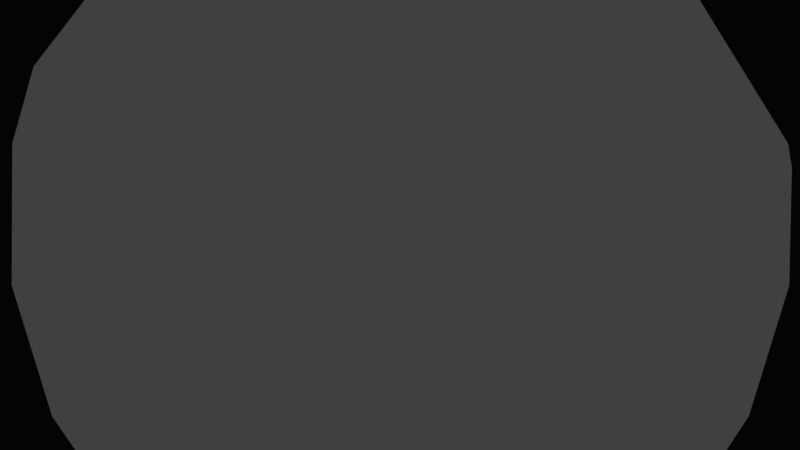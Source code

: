 # Source: skybox.blend  (saved by Blender 2.79.6; exported with 4.5.12 LTS)
import bpy
from mathutils import Matrix  # noqa: F401  (used for matrix-valued properties, if any)

bpy.ops.wm.read_factory_settings(use_empty=True)
scene = bpy.context.scene
scene.name = 'Scene'

# ---- collections
col_collection_1 = bpy.data.collections.new('Collection 1'); scene.collection.children.link(col_collection_1)

# ---- materials (node trees are filled in below, after node groups)
mat_lambert2sg = bpy.data.materials.new('lambert2SG')
mat_lambert2sg.alpha_threshold = 0.0
mat_lambert2sg.use_transparent_shadow = False
mat_lambert2sg.diffuse_color = (1.0, 1.0, 1.0, 1.0)
mat_lambert2sg.roughness = 0.5

# ---- material node trees

# ---- world
world_world = bpy.data.worlds.new('World'); scene.world = world_world
world_world.color = (0.05088, 0.05088, 0.05088)
world_world.use_sun_shadow = False
world_world.sun_shadow_jitter_overblur = 0.0

# ---- cameras
cam_camera = bpy.data.cameras.new('Camera')
cam_camera.clip_end = 100.0
cam_camera.lens = 35.0
cam_camera.sensor_width = 32.0
cam_camera.sensor_height = 18.0
cam_camera.ortho_scale = 7.314
cam_camera.dof.focus_distance = 0.0
cam_camera.dof.aperture_fstop = 128.0

# ---- lights
light_lamp = bpy.data.lights.new('Lamp', 'POINT')
light_lamp.transmission_factor = 0.0
light_lamp.cutoff_distance = 30.0
light_lamp.energy = 100.0
light_lamp.shadow_buffer_clip_start = 1.001
light_lamp.shadow_soft_size = 0.1
light_lamp.shadow_maximum_resolution = 0.006
light_lamp.use_absolute_resolution = True

# ---- meshes
me_spacesphere = bpy.data.meshes.new('spacesphere')
me_spacesphere.from_pydata([(14.88, -98.77, -4.834), (29.39, -95.11, -9.549), (25.0, -95.11, -18.16), (12.66, -98.77, -9.195), (18.16, -95.11, -25.0), (9.195, -98.77, -12.66), (9.549, -95.11, -29.39), (4.834, -98.77, -14.88), (0.0, -95.11, -30.9), (0.0, -98.77, -15.64), (-9.549, -95.11, -29.39), (-4.834, -98.77, -14.88), (-18.16, -95.11, -25.0), (-9.195, -98.77, -12.66), (-25.0, -95.11, -18.16), (-12.66, -98.77, -9.195), (-29.39, -95.11, -9.549), (-14.88, -98.77, -4.834), (-30.9, -95.11, 0.0), (-15.64, -98.77, 0.0), (-29.39, -95.11, 9.549), (-14.88, -98.77, 4.834), (-25.0, -95.11, 18.16), (-12.66, -98.77, 9.195), (-18.16, -95.11, 25.0), (-9.195, -98.77, 12.66), (-9.549, -95.11, 29.39), (-4.834, -98.77, 14.88), (-1e-06, -95.11, 30.9), (0.0, -98.77, 15.64), (9.549, -95.11, 29.39), (4.834, -98.77, 14.88), (18.16, -95.11, 25.0), (9.195, -98.77, 12.66), (25.0, -95.11, 18.16), (12.66, -98.77, 9.195), (29.39, -95.11, 9.549), (14.88, -98.77, 4.834), (30.9, -95.11, 0.0), (15.64, -98.77, 0.0), (43.18, -89.1, -14.03), (36.73, -89.1, -26.68), (26.68, -89.1, -36.73), (14.03, -89.1, -43.18), (0.0, -89.1, -45.4), (-14.03, -89.1, -43.18), (-26.68, -89.1, -36.73), (-36.73, -89.1, -26.68), (-43.18, -89.1, -14.03), (-45.4, -89.1, 0.0), (-43.18, -89.1, 14.03), (-36.73, -89.1, 26.68), (-26.68, -89.1, 36.73), (-14.03, -89.1, 43.18), (-1e-06, -89.1, 45.4), (14.03, -89.1, 43.18), (26.68, -89.1, 36.73), (36.73, -89.1, 26.68), (43.18, -89.1, 14.03), (45.4, -89.1, 0.0), (55.9, -80.9, -18.16), (47.55, -80.9, -34.55), (34.55, -80.9, -47.55), (18.16, -80.9, -55.9), (0.0, -80.9, -58.78), (-18.16, -80.9, -55.9), (-34.55, -80.9, -47.55), (-47.55, -80.9, -34.55), (-55.9, -80.9, -18.16), (-58.78, -80.9, 0.0), (-55.9, -80.9, 18.16), (-47.55, -80.9, 34.55), (-34.55, -80.9, 47.55), (-18.16, -80.9, 55.9), (-2e-06, -80.9, 58.78), (18.16, -80.9, 55.9), (34.55, -80.9, 47.55), (47.55, -80.9, 34.55), (55.9, -80.9, 18.16), (58.78, -80.9, 0.0), (67.25, -70.71, -21.85), (57.21, -70.71, -41.56), (41.56, -70.71, -57.21), (21.85, -70.71, -67.25), (0.0, -70.71, -70.71), (-21.85, -70.71, -67.25), (-41.56, -70.71, -57.21), (-57.21, -70.71, -41.56), (-67.25, -70.71, -21.85), (-70.71, -70.71, 0.0), (-67.25, -70.71, 21.85), (-57.21, -70.71, 41.56), (-41.56, -70.71, 57.21), (-21.85, -70.71, 67.25), (-2e-06, -70.71, 70.71), (21.85, -70.71, 67.25), (41.56, -70.71, 57.21), (57.21, -70.71, 41.56), (67.25, -70.71, 21.85), (70.71, -70.71, 0.0), (76.94, -58.78, -25.0), (65.45, -58.78, -47.55), (47.55, -58.78, -65.45), (25.0, -58.78, -76.94), (0.0, -58.78, -80.9), (-25.0, -58.78, -76.94), (-47.55, -58.78, -65.45), (-65.45, -58.78, -47.55), (-76.94, -58.78, -25.0), (-80.9, -58.78, 0.0), (-76.94, -58.78, 25.0), (-65.45, -58.78, 47.55), (-47.55, -58.78, 65.45), (-25.0, -58.78, 76.94), (-2e-06, -58.78, 80.9), (25.0, -58.78, 76.94), (47.55, -58.78, 65.45), (65.45, -58.78, 47.55), (76.94, -58.78, 25.0), (80.9, -58.78, 0.0), (84.74, -45.4, -27.53), (72.08, -45.4, -52.37), (52.37, -45.4, -72.08), (27.53, -45.4, -84.74), (0.0, -45.4, -89.1), (-27.53, -45.4, -84.74), (-52.37, -45.4, -72.08), (-72.08, -45.4, -52.37), (-84.74, -45.4, -27.53), (-89.1, -45.4, 0.0), (-84.74, -45.4, 27.53), (-72.08, -45.4, 52.37), (-52.37, -45.4, 72.08), (-27.53, -45.4, 84.74), (-3e-06, -45.4, 89.1), (27.53, -45.4, 84.74), (52.37, -45.4, 72.08), (72.08, -45.4, 52.37), (84.74, -45.4, 27.53), (89.1, -45.4, 0.0), (90.45, -30.9, -29.39), (76.94, -30.9, -55.9), (55.9, -30.9, -76.94), (29.39, -30.9, -90.45), (0.0, -30.9, -95.11), (-29.39, -30.9, -90.45), (-55.9, -30.9, -76.94), (-76.94, -30.9, -55.9), (-90.45, -30.9, -29.39), (-95.11, -30.9, 0.0), (-90.45, -30.9, 29.39), (-76.94, -30.9, 55.9), (-55.9, -30.9, 76.94), (-29.39, -30.9, 90.45), (-3e-06, -30.9, 95.11), (29.39, -30.9, 90.45), (55.9, -30.9, 76.94), (76.94, -30.9, 55.9), (90.45, -30.9, 29.39), (95.11, -30.9, 0.0), (93.93, -15.64, -30.52), (79.91, -15.64, -58.05), (58.05, -15.64, -79.91), (30.52, -15.64, -93.93), (0.0, -15.64, -98.77), (-30.52, -15.64, -93.93), (-58.05, -15.64, -79.91), (-79.91, -15.64, -58.05), (-93.93, -15.64, -30.52), (-98.77, -15.64, 0.0), (-93.93, -15.64, 30.52), (-79.91, -15.64, 58.05), (-58.05, -15.64, 79.91), (-30.52, -15.64, 93.93), (-3e-06, -15.64, 98.77), (30.52, -15.64, 93.93), (58.05, -15.64, 79.91), (79.91, -15.64, 58.05), (93.93, -15.64, 30.52), (98.77, -15.64, 0.0), (95.11, 0.0, -30.9), (80.9, 0.0, -58.78), (58.78, 0.0, -80.9), (30.9, 0.0, -95.11), (0.0, 0.0, -100.0), (-30.9, 0.0, -95.11), (-58.78, 0.0, -80.9), (-80.9, 0.0, -58.78), (-95.11, 0.0, -30.9), (-100.0, 0.0, 0.0), (-95.11, 0.0, 30.9), (-80.9, 0.0, 58.78), (-58.78, 0.0, 80.9), (-30.9, 0.0, 95.11), (-3e-06, 0.0, 100.0), (30.9, 0.0, 95.11), (58.78, 0.0, 80.9), (80.9, 0.0, 58.78), (95.11, 0.0, 30.9), (100.0, 0.0, 0.0), (93.93, 15.64, -30.52), (79.91, 15.64, -58.05), (58.05, 15.64, -79.91), (30.52, 15.64, -93.93), (0.0, 15.64, -98.77), (-30.52, 15.64, -93.93), (-58.05, 15.64, -79.91), (-79.91, 15.64, -58.05), (-93.93, 15.64, -30.52), (-98.77, 15.64, 0.0), (-93.93, 15.64, 30.52), (-79.91, 15.64, 58.05), (-58.05, 15.64, 79.91), (-30.52, 15.64, 93.93), (-3e-06, 15.64, 98.77), (30.52, 15.64, 93.93), (58.05, 15.64, 79.91), (79.91, 15.64, 58.05), (93.93, 15.64, 30.52), (98.77, 15.64, 0.0), (90.45, 30.9, -29.39), (76.94, 30.9, -55.9), (55.9, 30.9, -76.94), (29.39, 30.9, -90.45), (0.0, 30.9, -95.11), (-29.39, 30.9, -90.45), (-55.9, 30.9, -76.94), (-76.94, 30.9, -55.9), (-90.45, 30.9, -29.39), (-95.11, 30.9, 0.0), (-90.45, 30.9, 29.39), (-76.94, 30.9, 55.9), (-55.9, 30.9, 76.94), (-29.39, 30.9, 90.45), (-3e-06, 30.9, 95.11), (29.39, 30.9, 90.45), (55.9, 30.9, 76.94), (76.94, 30.9, 55.9), (90.45, 30.9, 29.39), (95.11, 30.9, 0.0), (84.74, 45.4, -27.53), (72.08, 45.4, -52.37), (52.37, 45.4, -72.08), (27.53, 45.4, -84.74), (0.0, 45.4, -89.1), (-27.53, 45.4, -84.74), (-52.37, 45.4, -72.08), (-72.08, 45.4, -52.37), (-84.74, 45.4, -27.53), (-89.1, 45.4, 0.0), (-84.74, 45.4, 27.53), (-72.08, 45.4, 52.37), (-52.37, 45.4, 72.08), (-27.53, 45.4, 84.74), (-3e-06, 45.4, 89.1), (27.53, 45.4, 84.74), (52.37, 45.4, 72.08), (72.08, 45.4, 52.37), (84.74, 45.4, 27.53), (89.1, 45.4, 0.0), (76.94, 58.78, -25.0), (65.45, 58.78, -47.55), (47.55, 58.78, -65.45), (25.0, 58.78, -76.94), (0.0, 58.78, -80.9), (-25.0, 58.78, -76.94), (-47.55, 58.78, -65.45), (-65.45, 58.78, -47.55), (-76.94, 58.78, -25.0), (-80.9, 58.78, 0.0), (-76.94, 58.78, 25.0), (-65.45, 58.78, 47.55), (-47.55, 58.78, 65.45), (-25.0, 58.78, 76.94), (-2e-06, 58.78, 80.9), (25.0, 58.78, 76.94), (47.55, 58.78, 65.45), (65.45, 58.78, 47.55), (76.94, 58.78, 25.0), (80.9, 58.78, 0.0), (67.25, 70.71, -21.85), (57.21, 70.71, -41.56), (41.56, 70.71, -57.21), (21.85, 70.71, -67.25), (0.0, 70.71, -70.71), (-21.85, 70.71, -67.25), (-41.56, 70.71, -57.21), (-57.21, 70.71, -41.56), (-67.25, 70.71, -21.85), (-70.71, 70.71, 0.0), (-67.25, 70.71, 21.85), (-57.21, 70.71, 41.56), (-41.56, 70.71, 57.21), (-21.85, 70.71, 67.25), (-2e-06, 70.71, 70.71), (21.85, 70.71, 67.25), (41.56, 70.71, 57.21), (57.21, 70.71, 41.56), (67.25, 70.71, 21.85), (70.71, 70.71, 0.0), (55.9, 80.9, -18.16), (47.55, 80.9, -34.55), (34.55, 80.9, -47.55), (18.16, 80.9, -55.9), (0.0, 80.9, -58.78), (-18.16, 80.9, -55.9), (-34.55, 80.9, -47.55), (-47.55, 80.9, -34.55), (-55.9, 80.9, -18.16), (-58.78, 80.9, 0.0), (-55.9, 80.9, 18.16), (-47.55, 80.9, 34.55), (-34.55, 80.9, 47.55), (-18.16, 80.9, 55.9), (-2e-06, 80.9, 58.78), (18.16, 80.9, 55.9), (34.55, 80.9, 47.55), (47.55, 80.9, 34.55), (55.9, 80.9, 18.16), (58.78, 80.9, 0.0), (43.18, 89.1, -14.03), (36.73, 89.1, -26.68), (26.68, 89.1, -36.73), (14.03, 89.1, -43.18), (0.0, 89.1, -45.4), (-14.03, 89.1, -43.18), (-26.68, 89.1, -36.73), (-36.73, 89.1, -26.68), (-43.18, 89.1, -14.03), (-45.4, 89.1, 0.0), (-43.18, 89.1, 14.03), (-36.73, 89.1, 26.68), (-26.68, 89.1, 36.73), (-14.03, 89.1, 43.18), (-1e-06, 89.1, 45.4), (14.03, 89.1, 43.18), (26.68, 89.1, 36.73), (36.73, 89.1, 26.68), (43.18, 89.1, 14.03), (45.4, 89.1, 0.0), (29.39, 95.11, -9.549), (25.0, 95.11, -18.16), (18.16, 95.11, -25.0), (9.549, 95.11, -29.39), (0.0, 95.11, -30.9), (-9.549, 95.11, -29.39), (-18.16, 95.11, -25.0), (-25.0, 95.11, -18.16), (-29.39, 95.11, -9.549), (-30.9, 95.11, 0.0), (-29.39, 95.11, 9.549), (-25.0, 95.11, 18.16), (-18.16, 95.11, 25.0), (-9.549, 95.11, 29.39), (-1e-06, 95.11, 30.9), (9.549, 95.11, 29.39), (18.16, 95.11, 25.0), (25.0, 95.11, 18.16), (29.39, 95.11, 9.549), (30.9, 95.11, 0.0), (14.88, 98.77, -4.834), (12.66, 98.77, -9.195), (9.195, 98.77, -12.66), (4.834, 98.77, -14.88), (0.0, 98.77, -15.64), (-4.834, 98.77, -14.88), (-9.195, 98.77, -12.66), (-12.66, 98.77, -9.195), (-14.88, 98.77, -4.834), (-15.64, 98.77, 0.0), (-14.88, 98.77, 4.834), (-12.66, 98.77, 9.195), (-9.195, 98.77, 12.66), (-4.834, 98.77, 14.88), (0.0, 98.77, 15.64), (4.834, 98.77, 14.88), (9.195, 98.77, 12.66), (12.66, 98.77, 9.195), (14.88, 98.77, 4.834), (15.64, 98.77, 0.0), (0.0, -100.0, 0.0), (0.0, 100.0, 0.0)], [], [(0, 1, 2, 3), (3, 2, 4, 5), (5, 4, 6, 7), (7, 6, 8, 9), (9, 8, 10, 11), (11, 10, 12, 13), (13, 12, 14, 15), (15, 14, 16, 17), (17, 16, 18, 19), (19, 18, 20, 21), (21, 20, 22, 23), (23, 22, 24, 25), (25, 24, 26, 27), (27, 26, 28, 29), (29, 28, 30, 31), (31, 30, 32, 33), (33, 32, 34, 35), (35, 34, 36, 37), (37, 36, 38, 39), (39, 38, 1, 0), (1, 40, 41, 2), (2, 41, 42, 4), (4, 42, 43, 6), (6, 43, 44, 8), (8, 44, 45, 10), (10, 45, 46, 12), (12, 46, 47, 14), (14, 47, 48, 16), (16, 48, 49, 18), (18, 49, 50, 20), (20, 50, 51, 22), (22, 51, 52, 24), (24, 52, 53, 26), (26, 53, 54, 28), (28, 54, 55, 30), (30, 55, 56, 32), (32, 56, 57, 34), (34, 57, 58, 36), (36, 58, 59, 38), (38, 59, 40, 1), (40, 60, 61, 41), (41, 61, 62, 42), (42, 62, 63, 43), (43, 63, 64, 44), (44, 64, 65, 45), (45, 65, 66, 46), (46, 66, 67, 47), (47, 67, 68, 48), (48, 68, 69, 49), (49, 69, 70, 50), (50, 70, 71, 51), (51, 71, 72, 52), (52, 72, 73, 53), (53, 73, 74, 54), (54, 74, 75, 55), (55, 75, 76, 56), (56, 76, 77, 57), (57, 77, 78, 58), (58, 78, 79, 59), (59, 79, 60, 40), (60, 80, 81, 61), (61, 81, 82, 62), (62, 82, 83, 63), (63, 83, 84, 64), (64, 84, 85, 65), (65, 85, 86, 66), (66, 86, 87, 67), (67, 87, 88, 68), (68, 88, 89, 69), (69, 89, 90, 70), (70, 90, 91, 71), (71, 91, 92, 72), (72, 92, 93, 73), (73, 93, 94, 74), (74, 94, 95, 75), (75, 95, 96, 76), (76, 96, 97, 77), (77, 97, 98, 78), (78, 98, 99, 79), (79, 99, 80, 60), (80, 100, 101, 81), (81, 101, 102, 82), (82, 102, 103, 83), (83, 103, 104, 84), (84, 104, 105, 85), (85, 105, 106, 86), (86, 106, 107, 87), (87, 107, 108, 88), (88, 108, 109, 89), (89, 109, 110, 90), (90, 110, 111, 91), (91, 111, 112, 92), (92, 112, 113, 93), (93, 113, 114, 94), (94, 114, 115, 95), (95, 115, 116, 96), (96, 116, 117, 97), (97, 117, 118, 98), (98, 118, 119, 99), (99, 119, 100, 80), (100, 120, 121, 101), (101, 121, 122, 102), (102, 122, 123, 103), (103, 123, 124, 104), (104, 124, 125, 105), (105, 125, 126, 106), (106, 126, 127, 107), (107, 127, 128, 108), (108, 128, 129, 109), (109, 129, 130, 110), (110, 130, 131, 111), (111, 131, 132, 112), (112, 132, 133, 113), (113, 133, 134, 114), (114, 134, 135, 115), (115, 135, 136, 116), (116, 136, 137, 117), (117, 137, 138, 118), (118, 138, 139, 119), (119, 139, 120, 100), (120, 140, 141, 121), (121, 141, 142, 122), (122, 142, 143, 123), (123, 143, 144, 124), (124, 144, 145, 125), (125, 145, 146, 126), (126, 146, 147, 127), (127, 147, 148, 128), (128, 148, 149, 129), (129, 149, 150, 130), (130, 150, 151, 131), (131, 151, 152, 132), (132, 152, 153, 133), (133, 153, 154, 134), (134, 154, 155, 135), (135, 155, 156, 136), (136, 156, 157, 137), (137, 157, 158, 138), (138, 158, 159, 139), (139, 159, 140, 120), (140, 160, 161, 141), (141, 161, 162, 142), (142, 162, 163, 143), (143, 163, 164, 144), (144, 164, 165, 145), (145, 165, 166, 146), (146, 166, 167, 147), (147, 167, 168, 148), (148, 168, 169, 149), (149, 169, 170, 150), (150, 170, 171, 151), (151, 171, 172, 152), (152, 172, 173, 153), (153, 173, 174, 154), (154, 174, 175, 155), (155, 175, 176, 156), (156, 176, 177, 157), (157, 177, 178, 158), (158, 178, 179, 159), (159, 179, 160, 140), (160, 180, 181, 161), (161, 181, 182, 162), (162, 182, 183, 163), (163, 183, 184, 164), (164, 184, 185, 165), (165, 185, 186, 166), (166, 186, 187, 167), (167, 187, 188, 168), (168, 188, 189, 169), (169, 189, 190, 170), (170, 190, 191, 171), (171, 191, 192, 172), (172, 192, 193, 173), (173, 193, 194, 174), (174, 194, 195, 175), (175, 195, 196, 176), (176, 196, 197, 177), (177, 197, 198, 178), (178, 198, 199, 179), (179, 199, 180, 160), (180, 200, 201, 181), (181, 201, 202, 182), (182, 202, 203, 183), (183, 203, 204, 184), (184, 204, 205, 185), (185, 205, 206, 186), (186, 206, 207, 187), (187, 207, 208, 188), (188, 208, 209, 189), (189, 209, 210, 190), (190, 210, 211, 191), (191, 211, 212, 192), (192, 212, 213, 193), (193, 213, 214, 194), (194, 214, 215, 195), (195, 215, 216, 196), (196, 216, 217, 197), (197, 217, 218, 198), (198, 218, 219, 199), (199, 219, 200, 180), (200, 220, 221, 201), (201, 221, 222, 202), (202, 222, 223, 203), (203, 223, 224, 204), (204, 224, 225, 205), (205, 225, 226, 206), (206, 226, 227, 207), (207, 227, 228, 208), (208, 228, 229, 209), (209, 229, 230, 210), (210, 230, 231, 211), (211, 231, 232, 212), (212, 232, 233, 213), (213, 233, 234, 214), (214, 234, 235, 215), (215, 235, 236, 216), (216, 236, 237, 217), (217, 237, 238, 218), (218, 238, 239, 219), (219, 239, 220, 200), (220, 240, 241, 221), (221, 241, 242, 222), (222, 242, 243, 223), (223, 243, 244, 224), (224, 244, 245, 225), (225, 245, 246, 226), (226, 246, 247, 227), (227, 247, 248, 228), (228, 248, 249, 229), (229, 249, 250, 230), (230, 250, 251, 231), (231, 251, 252, 232), (232, 252, 253, 233), (233, 253, 254, 234), (234, 254, 255, 235), (235, 255, 256, 236), (236, 256, 257, 237), (237, 257, 258, 238), (238, 258, 259, 239), (239, 259, 240, 220), (240, 260, 261, 241), (241, 261, 262, 242), (242, 262, 263, 243), (243, 263, 264, 244), (244, 264, 265, 245), (245, 265, 266, 246), (246, 266, 267, 247), (247, 267, 268, 248), (248, 268, 269, 249), (249, 269, 270, 250), (250, 270, 271, 251), (251, 271, 272, 252), (252, 272, 273, 253), (253, 273, 274, 254), (254, 274, 275, 255), (255, 275, 276, 256), (256, 276, 277, 257), (257, 277, 278, 258), (258, 278, 279, 259), (259, 279, 260, 240), (260, 280, 281, 261), (261, 281, 282, 262), (262, 282, 283, 263), (263, 283, 284, 264), (264, 284, 285, 265), (265, 285, 286, 266), (266, 286, 287, 267), (267, 287, 288, 268), (268, 288, 289, 269), (269, 289, 290, 270), (270, 290, 291, 271), (271, 291, 292, 272), (272, 292, 293, 273), (273, 293, 294, 274), (274, 294, 295, 275), (275, 295, 296, 276), (276, 296, 297, 277), (277, 297, 298, 278), (278, 298, 299, 279), (279, 299, 280, 260), (280, 300, 301, 281), (281, 301, 302, 282), (282, 302, 303, 283), (283, 303, 304, 284), (284, 304, 305, 285), (285, 305, 306, 286), (286, 306, 307, 287), (287, 307, 308, 288), (288, 308, 309, 289), (289, 309, 310, 290), (290, 310, 311, 291), (291, 311, 312, 292), (292, 312, 313, 293), (293, 313, 314, 294), (294, 314, 315, 295), (295, 315, 316, 296), (296, 316, 317, 297), (297, 317, 318, 298), (298, 318, 319, 299), (299, 319, 300, 280), (300, 320, 321, 301), (301, 321, 322, 302), (302, 322, 323, 303), (303, 323, 324, 304), (304, 324, 325, 305), (305, 325, 326, 306), (306, 326, 327, 307), (307, 327, 328, 308), (308, 328, 329, 309), (309, 329, 330, 310), (310, 330, 331, 311), (311, 331, 332, 312), (312, 332, 333, 313), (313, 333, 334, 314), (314, 334, 335, 315), (315, 335, 336, 316), (316, 336, 337, 317), (317, 337, 338, 318), (318, 338, 339, 319), (319, 339, 320, 300), (320, 340, 341, 321), (321, 341, 342, 322), (322, 342, 343, 323), (323, 343, 344, 324), (324, 344, 345, 325), (325, 345, 346, 326), (326, 346, 347, 327), (327, 347, 348, 328), (328, 348, 349, 329), (329, 349, 350, 330), (330, 350, 351, 331), (331, 351, 352, 332), (332, 352, 353, 333), (333, 353, 354, 334), (334, 354, 355, 335), (335, 355, 356, 336), (336, 356, 357, 337), (337, 357, 358, 338), (338, 358, 359, 339), (339, 359, 340, 320), (340, 360, 361, 341), (341, 361, 362, 342), (342, 362, 363, 343), (343, 363, 364, 344), (344, 364, 365, 345), (345, 365, 366, 346), (346, 366, 367, 347), (347, 367, 368, 348), (348, 368, 369, 349), (349, 369, 370, 350), (350, 370, 371, 351), (351, 371, 372, 352), (352, 372, 373, 353), (353, 373, 374, 354), (354, 374, 375, 355), (355, 375, 376, 356), (356, 376, 377, 357), (357, 377, 378, 358), (358, 378, 379, 359), (359, 379, 360, 340), (3, 380, 0), (5, 380, 3), (7, 380, 5), (9, 380, 7), (11, 380, 9), (13, 380, 11), (15, 380, 13), (17, 380, 15), (19, 380, 17), (21, 380, 19), (23, 380, 21), (25, 380, 23), (27, 380, 25), (29, 380, 27), (31, 380, 29), (33, 380, 31), (35, 380, 33), (37, 380, 35), (39, 380, 37), (0, 380, 39), (360, 381, 361), (361, 381, 362), (362, 381, 363), (363, 381, 364), (364, 381, 365), (365, 381, 366), (366, 381, 367), (367, 381, 368), (368, 381, 369), (369, 381, 370), (370, 381, 371), (371, 381, 372), (372, 381, 373), (373, 381, 374), (374, 381, 375), (375, 381, 376), (376, 381, 377), (377, 381, 378), (378, 381, 379), (379, 381, 360)])
me_spacesphere.polygons.foreach_set('use_smooth', [True] * 400)
_uv = me_spacesphere.uv_layers.new(name='UVMap')
_uv.uv.foreach_set('vector', [0.0, 0.05, 0.0, 0.1, 0.05, 0.1, 0.05, 0.05, 0.05, 0.05, 0.05, 0.1, 0.1, 0.1, 0.1, 0.05, 0.1, 0.05, 0.1, 0.1, 0.15, 0.1, 0.15, 0.05, 0.15, 0.05, 0.15, 0.1, 0.2, 0.1, 0.2, 0.05, 0.2, 0.05, 0.2, 0.1, 0.25, 0.1, 0.25, 0.05, 0.25, 0.05, 0.25, 0.1, 0.3, 0.1, 0.3, 0.05, 0.3, 0.05, 0.3, 0.1, 0.35, 0.1, 0.35, 0.05, 0.35, 0.05, 0.35, 0.1, 0.4, 0.1, 0.4, 0.05, 0.4, 0.05, 0.4, 0.1, 0.45, 0.1, 0.45, 0.05, 0.45, 0.05, 0.45, 0.1, 0.5, 0.1, 0.5, 0.05, 0.5, 0.05, 0.5, 0.1, 0.55, 0.1, 0.55, 0.05, 0.55, 0.05, 0.55, 0.1, 0.6, 0.1, 0.6, 0.05, 0.6, 0.05, 0.6, 0.1, 0.65, 0.1, 0.65, 0.05, 0.65, 0.05, 0.65, 0.1, 0.7, 0.1, 0.7, 0.05, 0.7, 0.05, 0.7, 0.1, 0.75, 0.1, 0.75, 0.05, 0.75, 0.05, 0.75, 0.1, 0.8, 0.1, 0.8, 0.05, 0.8, 0.05, 0.8, 0.1, 0.85, 0.1, 0.85, 0.05, 0.85, 0.05, 0.85, 0.1, 0.9, 0.1, 0.9, 0.05, 0.9, 0.05, 0.9, 0.1, 0.95, 0.1, 0.95, 0.05, 0.95, 0.05, 0.95, 0.1, 1.0, 0.1, 1.0, 0.05, 0.0, 0.1, 0.0, 0.15, 0.05, 0.15, 0.05, 0.1, 0.05, 0.1, 0.05, 0.15, 0.1, 0.15, 0.1, 0.1, 0.1, 0.1, 0.1, 0.15, 0.15, 0.15, 0.15, 0.1, 0.15, 0.1, 0.15, 0.15, 0.2, 0.15, 0.2, 0.1, 0.2, 0.1, 0.2, 0.15, 0.25, 0.15, 0.25, 0.1, 0.25, 0.1, 0.25, 0.15, 0.3, 0.15, 0.3, 0.1, 0.3, 0.1, 0.3, 0.15, 0.35, 0.15, 0.35, 0.1, 0.35, 0.1, 0.35, 0.15, 0.4, 0.15, 0.4, 0.1, 0.4, 0.1, 0.4, 0.15, 0.45, 0.15, 0.45, 0.1, 0.45, 0.1, 0.45, 0.15, 0.5, 0.15, 0.5, 0.1, 0.5, 0.1, 0.5, 0.15, 0.55, 0.15, 0.55, 0.1, 0.55, 0.1, 0.55, 0.15, 0.6, 0.15, 0.6, 0.1, 0.6, 0.1, 0.6, 0.15, 0.65, 0.15, 0.65, 0.1, 0.65, 0.1, 0.65, 0.15, 0.7, 0.15, 0.7, 0.1, 0.7, 0.1, 0.7, 0.15, 0.75, 0.15, 0.75, 0.1, 0.75, 0.1, 0.75, 0.15, 0.8, 0.15, 0.8, 0.1, 0.8, 0.1, 0.8, 0.15, 0.85, 0.15, 0.85, 0.1, 0.85, 0.1, 0.85, 0.15, 0.9, 0.15, 0.9, 0.1, 0.9, 0.1, 0.9, 0.15, 0.95, 0.15, 0.95, 0.1, 0.95, 0.1, 0.95, 0.15, 1.0, 0.15, 1.0, 0.1, 0.0, 0.15, 0.0, 0.2, 0.05, 0.2, 0.05, 0.15, 0.05, 0.15, 0.05, 0.2, 0.1, 0.2, 0.1, 0.15, 0.1, 0.15, 0.1, 0.2, 0.15, 0.2, 0.15, 0.15, 0.15, 0.15, 0.15, 0.2, 0.2, 0.2, 0.2, 0.15, 0.2, 0.15, 0.2, 0.2, 0.25, 0.2, 0.25, 0.15, 0.25, 0.15, 0.25, 0.2, 0.3, 0.2, 0.3, 0.15, 0.3, 0.15, 0.3, 0.2, 0.35, 0.2, 0.35, 0.15, 0.35, 0.15, 0.35, 0.2, 0.4, 0.2, 0.4, 0.15, 0.4, 0.15, 0.4, 0.2, 0.45, 0.2, 0.45, 0.15, 0.45, 0.15, 0.45, 0.2, 0.5, 0.2, 0.5, 0.15, 0.5, 0.15, 0.5, 0.2, 0.55, 0.2, 0.55, 0.15, 0.55, 0.15, 0.55, 0.2, 0.6, 0.2, 0.6, 0.15, 0.6, 0.15, 0.6, 0.2, 0.65, 0.2, 0.65, 0.15, 0.65, 0.15, 0.65, 0.2, 0.7, 0.2, 0.7, 0.15, 0.7, 0.15, 0.7, 0.2, 0.75, 0.2, 0.75, 0.15, 0.75, 0.15, 0.75, 0.2, 0.8, 0.2, 0.8, 0.15, 0.8, 0.15, 0.8, 0.2, 0.85, 0.2, 0.85, 0.15, 0.85, 0.15, 0.85, 0.2, 0.9, 0.2, 0.9, 0.15, 0.9, 0.15, 0.9, 0.2, 0.95, 0.2, 0.95, 0.15, 0.95, 0.15, 0.95, 0.2, 1.0, 0.2, 1.0, 0.15, 0.0, 0.2, 0.0, 0.25, 0.05, 0.25, 0.05, 0.2, 0.05, 0.2, 0.05, 0.25, 0.1, 0.25, 0.1, 0.2, 0.1, 0.2, 0.1, 0.25, 0.15, 0.25, 0.15, 0.2, 0.15, 0.2, 0.15, 0.25, 0.2, 0.25, 0.2, 0.2, 0.2, 0.2, 0.2, 0.25, 0.25, 0.25, 0.25, 0.2, 0.25, 0.2, 0.25, 0.25, 0.3, 0.25, 0.3, 0.2, 0.3, 0.2, 0.3, 0.25, 0.35, 0.25, 0.35, 0.2, 0.35, 0.2, 0.35, 0.25, 0.4, 0.25, 0.4, 0.2, 0.4, 0.2, 0.4, 0.25, 0.45, 0.25, 0.45, 0.2, 0.45, 0.2, 0.45, 0.25, 0.5, 0.25, 0.5, 0.2, 0.5, 0.2, 0.5, 0.25, 0.55, 0.25, 0.55, 0.2, 0.55, 0.2, 0.55, 0.25, 0.6, 0.25, 0.6, 0.2, 0.6, 0.2, 0.6, 0.25, 0.65, 0.25, 0.65, 0.2, 0.65, 0.2, 0.65, 0.25, 0.7, 0.25, 0.7, 0.2, 0.7, 0.2, 0.7, 0.25, 0.75, 0.25, 0.75, 0.2, 0.75, 0.2, 0.75, 0.25, 0.8, 0.25, 0.8, 0.2, 0.8, 0.2, 0.8, 0.25, 0.85, 0.25, 0.85, 0.2, 0.85, 0.2, 0.85, 0.25, 0.9, 0.25, 0.9, 0.2, 0.9, 0.2, 0.9, 0.25, 0.95, 0.25, 0.95, 0.2, 0.95, 0.2, 0.95, 0.25, 1.0, 0.25, 1.0, 0.2, 0.0, 0.25, 0.0, 0.3, 0.05, 0.3, 0.05, 0.25, 0.05, 0.25, 0.05, 0.3, 0.1, 0.3, 0.1, 0.25, 0.1, 0.25, 0.1, 0.3, 0.15, 0.3, 0.15, 0.25, 0.15, 0.25, 0.15, 0.3, 0.2, 0.3, 0.2, 0.25, 0.2, 0.25, 0.2, 0.3, 0.25, 0.3, 0.25, 0.25, 0.25, 0.25, 0.25, 0.3, 0.3, 0.3, 0.3, 0.25, 0.3, 0.25, 0.3, 0.3, 0.35, 0.3, 0.35, 0.25, 0.35, 0.25, 0.35, 0.3, 0.4, 0.3, 0.4, 0.25, 0.4, 0.25, 0.4, 0.3, 0.45, 0.3, 0.45, 0.25, 0.45, 0.25, 0.45, 0.3, 0.5, 0.3, 0.5, 0.25, 0.5, 0.25, 0.5, 0.3, 0.55, 0.3, 0.55, 0.25, 0.55, 0.25, 0.55, 0.3, 0.6, 0.3, 0.6, 0.25, 0.6, 0.25, 0.6, 0.3, 0.65, 0.3, 0.65, 0.25, 0.65, 0.25, 0.65, 0.3, 0.7, 0.3, 0.7, 0.25, 0.7, 0.25, 0.7, 0.3, 0.75, 0.3, 0.75, 0.25, 0.75, 0.25, 0.75, 0.3, 0.8, 0.3, 0.8, 0.25, 0.8, 0.25, 0.8, 0.3, 0.85, 0.3, 0.85, 0.25, 0.85, 0.25, 0.85, 0.3, 0.9, 0.3, 0.9, 0.25, 0.9, 0.25, 0.9, 0.3, 0.95, 0.3, 0.95, 0.25, 0.95, 0.25, 0.95, 0.3, 1.0, 0.3, 1.0, 0.25, 0.0, 0.3, 0.0, 0.35, 0.05, 0.35, 0.05, 0.3, 0.05, 0.3, 0.05, 0.35, 0.1, 0.35, 0.1, 0.3, 0.1, 0.3, 0.1, 0.35, 0.15, 0.35, 0.15, 0.3, 0.15, 0.3, 0.15, 0.35, 0.2, 0.35, 0.2, 0.3, 0.2, 0.3, 0.2, 0.35, 0.25, 0.35, 0.25, 0.3, 0.25, 0.3, 0.25, 0.35, 0.3, 0.35, 0.3, 0.3, 0.3, 0.3, 0.3, 0.35, 0.35, 0.35, 0.35, 0.3, 0.35, 0.3, 0.35, 0.35, 0.4, 0.35, 0.4, 0.3, 0.4, 0.3, 0.4, 0.35, 0.45, 0.35, 0.45, 0.3, 0.45, 0.3, 0.45, 0.35, 0.5, 0.35, 0.5, 0.3, 0.5, 0.3, 0.5, 0.35, 0.55, 0.35, 0.55, 0.3, 0.55, 0.3, 0.55, 0.35, 0.6, 0.35, 0.6, 0.3, 0.6, 0.3, 0.6, 0.35, 0.65, 0.35, 0.65, 0.3, 0.65, 0.3, 0.65, 0.35, 0.7, 0.35, 0.7, 0.3, 0.7, 0.3, 0.7, 0.35, 0.75, 0.35, 0.75, 0.3, 0.75, 0.3, 0.75, 0.35, 0.8, 0.35, 0.8, 0.3, 0.8, 0.3, 0.8, 0.35, 0.85, 0.35, 0.85, 0.3, 0.85, 0.3, 0.85, 0.35, 0.9, 0.35, 0.9, 0.3, 0.9, 0.3, 0.9, 0.35, 0.95, 0.35, 0.95, 0.3, 0.95, 0.3, 0.95, 0.35, 1.0, 0.35, 1.0, 0.3, 0.0, 0.35, 0.0, 0.4, 0.05, 0.4, 0.05, 0.35, 0.05, 0.35, 0.05, 0.4, 0.1, 0.4, 0.1, 0.35, 0.1, 0.35, 0.1, 0.4, 0.15, 0.4, 0.15, 0.35, 0.15, 0.35, 0.15, 0.4, 0.2, 0.4, 0.2, 0.35, 0.2, 0.35, 0.2, 0.4, 0.25, 0.4, 0.25, 0.35, 0.25, 0.35, 0.25, 0.4, 0.3, 0.4, 0.3, 0.35, 0.3, 0.35, 0.3, 0.4, 0.35, 0.4, 0.35, 0.35, 0.35, 0.35, 0.35, 0.4, 0.4, 0.4, 0.4, 0.35, 0.4, 0.35, 0.4, 0.4, 0.45, 0.4, 0.45, 0.35, 0.45, 0.35, 0.45, 0.4, 0.5, 0.4, 0.5, 0.35, 0.5, 0.35, 0.5, 0.4, 0.55, 0.4, 0.55, 0.35, 0.55, 0.35, 0.55, 0.4, 0.6, 0.4, 0.6, 0.35, 0.6, 0.35, 0.6, 0.4, 0.65, 0.4, 0.65, 0.35, 0.65, 0.35, 0.65, 0.4, 0.7, 0.4, 0.7, 0.35, 0.7, 0.35, 0.7, 0.4, 0.75, 0.4, 0.75, 0.35, 0.75, 0.35, 0.75, 0.4, 0.8, 0.4, 0.8, 0.35, 0.8, 0.35, 0.8, 0.4, 0.85, 0.4, 0.85, 0.35, 0.85, 0.35, 0.85, 0.4, 0.9, 0.4, 0.9, 0.35, 0.9, 0.35, 0.9, 0.4, 0.95, 0.4, 0.95, 0.35, 0.95, 0.35, 0.95, 0.4, 1.0, 0.4, 1.0, 0.35, 0.0, 0.4, 0.0, 0.45, 0.05, 0.45, 0.05, 0.4, 0.05, 0.4, 0.05, 0.45, 0.1, 0.45, 0.1, 0.4, 0.1, 0.4, 0.1, 0.45, 0.15, 0.45, 0.15, 0.4, 0.15, 0.4, 0.15, 0.45, 0.2, 0.45, 0.2, 0.4, 0.2, 0.4, 0.2, 0.45, 0.25, 0.45, 0.25, 0.4, 0.25, 0.4, 0.25, 0.45, 0.3, 0.45, 0.3, 0.4, 0.3, 0.4, 0.3, 0.45, 0.35, 0.45, 0.35, 0.4, 0.35, 0.4, 0.35, 0.45, 0.4, 0.45, 0.4, 0.4, 0.4, 0.4, 0.4, 0.45, 0.45, 0.45, 0.45, 0.4, 0.45, 0.4, 0.45, 0.45, 0.5, 0.45, 0.5, 0.4, 0.5, 0.4, 0.5, 0.45, 0.55, 0.45, 0.55, 0.4, 0.55, 0.4, 0.55, 0.45, 0.6, 0.45, 0.6, 0.4, 0.6, 0.4, 0.6, 0.45, 0.65, 0.45, 0.65, 0.4, 0.65, 0.4, 0.65, 0.45, 0.7, 0.45, 0.7, 0.4, 0.7, 0.4, 0.7, 0.45, 0.75, 0.45, 0.75, 0.4, 0.75, 0.4, 0.75, 0.45, 0.8, 0.45, 0.8, 0.4, 0.8, 0.4, 0.8, 0.45, 0.85, 0.45, 0.85, 0.4, 0.85, 0.4, 0.85, 0.45, 0.9, 0.45, 0.9, 0.4, 0.9, 0.4, 0.9, 0.45, 0.95, 0.45, 0.95, 0.4, 0.95, 0.4, 0.95, 0.45, 1.0, 0.45, 1.0, 0.4, 0.0, 0.45, 0.0, 0.5, 0.05, 0.5, 0.05, 0.45, 0.05, 0.45, 0.05, 0.5, 0.1, 0.5, 0.1, 0.45, 0.1, 0.45, 0.1, 0.5, 0.15, 0.5, 0.15, 0.45, 0.15, 0.45, 0.15, 0.5, 0.2, 0.5, 0.2, 0.45, 0.2, 0.45, 0.2, 0.5, 0.25, 0.5, 0.25, 0.45, 0.25, 0.45, 0.25, 0.5, 0.3, 0.5, 0.3, 0.45, 0.3, 0.45, 0.3, 0.5, 0.35, 0.5, 0.35, 0.45, 0.35, 0.45, 0.35, 0.5, 0.4, 0.5, 0.4, 0.45, 0.4, 0.45, 0.4, 0.5, 0.45, 0.5, 0.45, 0.45, 0.45, 0.45, 0.45, 0.5, 0.5, 0.5, 0.5, 0.45, 0.5, 0.45, 0.5, 0.5, 0.55, 0.5, 0.55, 0.45, 0.55, 0.45, 0.55, 0.5, 0.6, 0.5, 0.6, 0.45, 0.6, 0.45, 0.6, 0.5, 0.65, 0.5, 0.65, 0.45, 0.65, 0.45, 0.65, 0.5, 0.7, 0.5, 0.7, 0.45, 0.7, 0.45, 0.7, 0.5, 0.75, 0.5, 0.75, 0.45, 0.75, 0.45, 0.75, 0.5, 0.8, 0.5, 0.8, 0.45, 0.8, 0.45, 0.8, 0.5, 0.85, 0.5, 0.85, 0.45, 0.85, 0.45, 0.85, 0.5, 0.9, 0.5, 0.9, 0.45, 0.9, 0.45, 0.9, 0.5, 0.95, 0.5, 0.95, 0.45, 0.95, 0.45, 0.95, 0.5, 1.0, 0.5, 1.0, 0.45, 0.0, 0.5, 0.0, 0.55, 0.05, 0.55, 0.05, 0.5, 0.05, 0.5, 0.05, 0.55, 0.1, 0.55, 0.1, 0.5, 0.1, 0.5, 0.1, 0.55, 0.15, 0.55, 0.15, 0.5, 0.15, 0.5, 0.15, 0.55, 0.2, 0.55, 0.2, 0.5, 0.2, 0.5, 0.2, 0.55, 0.25, 0.55, 0.25, 0.5, 0.25, 0.5, 0.25, 0.55, 0.3, 0.55, 0.3, 0.5, 0.3, 0.5, 0.3, 0.55, 0.35, 0.55, 0.35, 0.5, 0.35, 0.5, 0.35, 0.55, 0.4, 0.55, 0.4, 0.5, 0.4, 0.5, 0.4, 0.55, 0.45, 0.55, 0.45, 0.5, 0.45, 0.5, 0.45, 0.55, 0.5, 0.55, 0.5, 0.5, 0.5, 0.5, 0.5, 0.55, 0.55, 0.55, 0.55, 0.5, 0.55, 0.5, 0.55, 0.55, 0.6, 0.55, 0.6, 0.5, 0.6, 0.5, 0.6, 0.55, 0.65, 0.55, 0.65, 0.5, 0.65, 0.5, 0.65, 0.55, 0.7, 0.55, 0.7, 0.5, 0.7, 0.5, 0.7, 0.55, 0.75, 0.55, 0.75, 0.5, 0.75, 0.5, 0.75, 0.55, 0.8, 0.55, 0.8, 0.5, 0.8, 0.5, 0.8, 0.55, 0.85, 0.55, 0.85, 0.5, 0.85, 0.5, 0.85, 0.55, 0.9, 0.55, 0.9, 0.5, 0.9, 0.5, 0.9, 0.55, 0.95, 0.55, 0.95, 0.5, 0.95, 0.5, 0.95, 0.55, 1.0, 0.55, 1.0, 0.5, 0.0, 0.55, 0.0, 0.6, 0.05, 0.6, 0.05, 0.55, 0.05, 0.55, 0.05, 0.6, 0.1, 0.6, 0.1, 0.55, 0.1, 0.55, 0.1, 0.6, 0.15, 0.6, 0.15, 0.55, 0.15, 0.55, 0.15, 0.6, 0.2, 0.6, 0.2, 0.55, 0.2, 0.55, 0.2, 0.6, 0.25, 0.6, 0.25, 0.55, 0.25, 0.55, 0.25, 0.6, 0.3, 0.6, 0.3, 0.55, 0.3, 0.55, 0.3, 0.6, 0.35, 0.6, 0.35, 0.55, 0.35, 0.55, 0.35, 0.6, 0.4, 0.6, 0.4, 0.55, 0.4, 0.55, 0.4, 0.6, 0.45, 0.6, 0.45, 0.55, 0.45, 0.55, 0.45, 0.6, 0.5, 0.6, 0.5, 0.55, 0.5, 0.55, 0.5, 0.6, 0.55, 0.6, 0.55, 0.55, 0.55, 0.55, 0.55, 0.6, 0.6, 0.6, 0.6, 0.55, 0.6, 0.55, 0.6, 0.6, 0.65, 0.6, 0.65, 0.55, 0.65, 0.55, 0.65, 0.6, 0.7, 0.6, 0.7, 0.55, 0.7, 0.55, 0.7, 0.6, 0.75, 0.6, 0.75, 0.55, 0.75, 0.55, 0.75, 0.6, 0.8, 0.6, 0.8, 0.55, 0.8, 0.55, 0.8, 0.6, 0.85, 0.6, 0.85, 0.55, 0.85, 0.55, 0.85, 0.6, 0.9, 0.6, 0.9, 0.55, 0.9, 0.55, 0.9, 0.6, 0.95, 0.6, 0.95, 0.55, 0.95, 0.55, 0.95, 0.6, 1.0, 0.6, 1.0, 0.55, 0.0, 0.6, 0.0, 0.65, 0.05, 0.65, 0.05, 0.6, 0.05, 0.6, 0.05, 0.65, 0.1, 0.65, 0.1, 0.6, 0.1, 0.6, 0.1, 0.65, 0.15, 0.65, 0.15, 0.6, 0.15, 0.6, 0.15, 0.65, 0.2, 0.65, 0.2, 0.6, 0.2, 0.6, 0.2, 0.65, 0.25, 0.65, 0.25, 0.6, 0.25, 0.6, 0.25, 0.65, 0.3, 0.65, 0.3, 0.6, 0.3, 0.6, 0.3, 0.65, 0.35, 0.65, 0.35, 0.6, 0.35, 0.6, 0.35, 0.65, 0.4, 0.65, 0.4, 0.6, 0.4, 0.6, 0.4, 0.65, 0.45, 0.65, 0.45, 0.6, 0.45, 0.6, 0.45, 0.65, 0.5, 0.65, 0.5, 0.6, 0.5, 0.6, 0.5, 0.65, 0.55, 0.65, 0.55, 0.6, 0.55, 0.6, 0.55, 0.65, 0.6, 0.65, 0.6, 0.6, 0.6, 0.6, 0.6, 0.65, 0.65, 0.65, 0.65, 0.6, 0.65, 0.6, 0.65, 0.65, 0.7, 0.65, 0.7, 0.6, 0.7, 0.6, 0.7, 0.65, 0.75, 0.65, 0.75, 0.6, 0.75, 0.6, 0.75, 0.65, 0.8, 0.65, 0.8, 0.6, 0.8, 0.6, 0.8, 0.65, 0.85, 0.65, 0.85, 0.6, 0.85, 0.6, 0.85, 0.65, 0.9, 0.65, 0.9, 0.6, 0.9, 0.6, 0.9, 0.65, 0.95, 0.65, 0.95, 0.6, 0.95, 0.6, 0.95, 0.65, 1.0, 0.65, 1.0, 0.6, 0.0, 0.65, 0.0, 0.7, 0.05, 0.7, 0.05, 0.65, 0.05, 0.65, 0.05, 0.7, 0.1, 0.7, 0.1, 0.65, 0.1, 0.65, 0.1, 0.7, 0.15, 0.7, 0.15, 0.65, 0.15, 0.65, 0.15, 0.7, 0.2, 0.7, 0.2, 0.65, 0.2, 0.65, 0.2, 0.7, 0.25, 0.7, 0.25, 0.65, 0.25, 0.65, 0.25, 0.7, 0.3, 0.7, 0.3, 0.65, 0.3, 0.65, 0.3, 0.7, 0.35, 0.7, 0.35, 0.65, 0.35, 0.65, 0.35, 0.7, 0.4, 0.7, 0.4, 0.65, 0.4, 0.65, 0.4, 0.7, 0.45, 0.7, 0.45, 0.65, 0.45, 0.65, 0.45, 0.7, 0.5, 0.7, 0.5, 0.65, 0.5, 0.65, 0.5, 0.7, 0.55, 0.7, 0.55, 0.65, 0.55, 0.65, 0.55, 0.7, 0.6, 0.7, 0.6, 0.65, 0.6, 0.65, 0.6, 0.7, 0.65, 0.7, 0.65, 0.65, 0.65, 0.65, 0.65, 0.7, 0.7, 0.7, 0.7, 0.65, 0.7, 0.65, 0.7, 0.7, 0.75, 0.7, 0.75, 0.65, 0.75, 0.65, 0.75, 0.7, 0.8, 0.7, 0.8, 0.65, 0.8, 0.65, 0.8, 0.7, 0.85, 0.7, 0.85, 0.65, 0.85, 0.65, 0.85, 0.7, 0.9, 0.7, 0.9, 0.65, 0.9, 0.65, 0.9, 0.7, 0.95, 0.7, 0.95, 0.65, 0.95, 0.65, 0.95, 0.7, 1.0, 0.7, 1.0, 0.65, 0.0, 0.7, 0.0, 0.75, 0.05, 0.75, 0.05, 0.7, 0.05, 0.7, 0.05, 0.75, 0.1, 0.75, 0.1, 0.7, 0.1, 0.7, 0.1, 0.75, 0.15, 0.75, 0.15, 0.7, 0.15, 0.7, 0.15, 0.75, 0.2, 0.75, 0.2, 0.7, 0.2, 0.7, 0.2, 0.75, 0.25, 0.75, 0.25, 0.7, 0.25, 0.7, 0.25, 0.75, 0.3, 0.75, 0.3, 0.7, 0.3, 0.7, 0.3, 0.75, 0.35, 0.75, 0.35, 0.7, 0.35, 0.7, 0.35, 0.75, 0.4, 0.75, 0.4, 0.7, 0.4, 0.7, 0.4, 0.75, 0.45, 0.75, 0.45, 0.7, 0.45, 0.7, 0.45, 0.75, 0.5, 0.75, 0.5, 0.7, 0.5, 0.7, 0.5, 0.75, 0.55, 0.75, 0.55, 0.7, 0.55, 0.7, 0.55, 0.75, 0.6, 0.75, 0.6, 0.7, 0.6, 0.7, 0.6, 0.75, 0.65, 0.75, 0.65, 0.7, 0.65, 0.7, 0.65, 0.75, 0.7, 0.75, 0.7, 0.7, 0.7, 0.7, 0.7, 0.75, 0.75, 0.75, 0.75, 0.7, 0.75, 0.7, 0.75, 0.75, 0.8, 0.75, 0.8, 0.7, 0.8, 0.7, 0.8, 0.75, 0.85, 0.75, 0.85, 0.7, 0.85, 0.7, 0.85, 0.75, 0.9, 0.75, 0.9, 0.7, 0.9, 0.7, 0.9, 0.75, 0.95, 0.75, 0.95, 0.7, 0.95, 0.7, 0.95, 0.75, 1.0, 0.75, 1.0, 0.7, 0.0, 0.75, 0.0, 0.8, 0.05, 0.8, 0.05, 0.75, 0.05, 0.75, 0.05, 0.8, 0.1, 0.8, 0.1, 0.75, 0.1, 0.75, 0.1, 0.8, 0.15, 0.8, 0.15, 0.75, 0.15, 0.75, 0.15, 0.8, 0.2, 0.8, 0.2, 0.75, 0.2, 0.75, 0.2, 0.8, 0.25, 0.8, 0.25, 0.75, 0.25, 0.75, 0.25, 0.8, 0.3, 0.8, 0.3, 0.75, 0.3, 0.75, 0.3, 0.8, 0.35, 0.8, 0.35, 0.75, 0.35, 0.75, 0.35, 0.8, 0.4, 0.8, 0.4, 0.75, 0.4, 0.75, 0.4, 0.8, 0.45, 0.8, 0.45, 0.75, 0.45, 0.75, 0.45, 0.8, 0.5, 0.8, 0.5, 0.75, 0.5, 0.75, 0.5, 0.8, 0.55, 0.8, 0.55, 0.75, 0.55, 0.75, 0.55, 0.8, 0.6, 0.8, 0.6, 0.75, 0.6, 0.75, 0.6, 0.8, 0.65, 0.8, 0.65, 0.75, 0.65, 0.75, 0.65, 0.8, 0.7, 0.8, 0.7, 0.75, 0.7, 0.75, 0.7, 0.8, 0.75, 0.8, 0.75, 0.75, 0.75, 0.75, 0.75, 0.8, 0.8, 0.8, 0.8, 0.75, 0.8, 0.75, 0.8, 0.8, 0.85, 0.8, 0.85, 0.75, 0.85, 0.75, 0.85, 0.8, 0.9, 0.8, 0.9, 0.75, 0.9, 0.75, 0.9, 0.8, 0.95, 0.8, 0.95, 0.75, 0.95, 0.75, 0.95, 0.8, 1.0, 0.8, 1.0, 0.75, 0.0, 0.8, 0.0, 0.85, 0.05, 0.85, 0.05, 0.8, 0.05, 0.8, 0.05, 0.85, 0.1, 0.85, 0.1, 0.8, 0.1, 0.8, 0.1, 0.85, 0.15, 0.85, 0.15, 0.8, 0.15, 0.8, 0.15, 0.85, 0.2, 0.85, 0.2, 0.8, 0.2, 0.8, 0.2, 0.85, 0.25, 0.85, 0.25, 0.8, 0.25, 0.8, 0.25, 0.85, 0.3, 0.85, 0.3, 0.8, 0.3, 0.8, 0.3, 0.85, 0.35, 0.85, 0.35, 0.8, 0.35, 0.8, 0.35, 0.85, 0.4, 0.85, 0.4, 0.8, 0.4, 0.8, 0.4, 0.85, 0.45, 0.85, 0.45, 0.8, 0.45, 0.8, 0.45, 0.85, 0.5, 0.85, 0.5, 0.8, 0.5, 0.8, 0.5, 0.85, 0.55, 0.85, 0.55, 0.8, 0.55, 0.8, 0.55, 0.85, 0.6, 0.85, 0.6, 0.8, 0.6, 0.8, 0.6, 0.85, 0.65, 0.85, 0.65, 0.8, 0.65, 0.8, 0.65, 0.85, 0.7, 0.85, 0.7, 0.8, 0.7, 0.8, 0.7, 0.85, 0.75, 0.85, 0.75, 0.8, 0.75, 0.8, 0.75, 0.85, 0.8, 0.85, 0.8, 0.8, 0.8, 0.8, 0.8, 0.85, 0.85, 0.85, 0.85, 0.8, 0.85, 0.8, 0.85, 0.85, 0.9, 0.85, 0.9, 0.8, 0.9, 0.8, 0.9, 0.85, 0.95, 0.85, 0.95, 0.8, 0.95, 0.8, 0.95, 0.85, 1.0, 0.85, 1.0, 0.8, 0.0, 0.85, 0.0, 0.9, 0.05, 0.9, 0.05, 0.85, 0.05, 0.85, 0.05, 0.9, 0.1, 0.9, 0.1, 0.85, 0.1, 0.85, 0.1, 0.9, 0.15, 0.9, 0.15, 0.85, 0.15, 0.85, 0.15, 0.9, 0.2, 0.9, 0.2, 0.85, 0.2, 0.85, 0.2, 0.9, 0.25, 0.9, 0.25, 0.85, 0.25, 0.85, 0.25, 0.9, 0.3, 0.9, 0.3, 0.85, 0.3, 0.85, 0.3, 0.9, 0.35, 0.9, 0.35, 0.85, 0.35, 0.85, 0.35, 0.9, 0.4, 0.9, 0.4, 0.85, 0.4, 0.85, 0.4, 0.9, 0.45, 0.9, 0.45, 0.85, 0.45, 0.85, 0.45, 0.9, 0.5, 0.9, 0.5, 0.85, 0.5, 0.85, 0.5, 0.9, 0.55, 0.9, 0.55, 0.85, 0.55, 0.85, 0.55, 0.9, 0.6, 0.9, 0.6, 0.85, 0.6, 0.85, 0.6, 0.9, 0.65, 0.9, 0.65, 0.85, 0.65, 0.85, 0.65, 0.9, 0.7, 0.9, 0.7, 0.85, 0.7, 0.85, 0.7, 0.9, 0.75, 0.9, 0.75, 0.85, 0.75, 0.85, 0.75, 0.9, 0.8, 0.9, 0.8, 0.85, 0.8, 0.85, 0.8, 0.9, 0.85, 0.9, 0.85, 0.85, 0.85, 0.85, 0.85, 0.9, 0.9, 0.9, 0.9, 0.85, 0.9, 0.85, 0.9, 0.9, 0.95, 0.9, 0.95, 0.85, 0.95, 0.85, 0.95, 0.9, 1.0, 0.9, 1.0, 0.85, 0.0, 0.9, 0.0, 0.95, 0.05, 0.95, 0.05, 0.9, 0.05, 0.9, 0.05, 0.95, 0.1, 0.95, 0.1, 0.9, 0.1, 0.9, 0.1, 0.95, 0.15, 0.95, 0.15, 0.9, 0.15, 0.9, 0.15, 0.95, 0.2, 0.95, 0.2, 0.9, 0.2, 0.9, 0.2, 0.95, 0.25, 0.95, 0.25, 0.9, 0.25, 0.9, 0.25, 0.95, 0.3, 0.95, 0.3, 0.9, 0.3, 0.9, 0.3, 0.95, 0.35, 0.95, 0.35, 0.9, 0.35, 0.9, 0.35, 0.95, 0.4, 0.95, 0.4, 0.9, 0.4, 0.9, 0.4, 0.95, 0.45, 0.95, 0.45, 0.9, 0.45, 0.9, 0.45, 0.95, 0.5, 0.95, 0.5, 0.9, 0.5, 0.9, 0.5, 0.95, 0.55, 0.95, 0.55, 0.9, 0.55, 0.9, 0.55, 0.95, 0.6, 0.95, 0.6, 0.9, 0.6, 0.9, 0.6, 0.95, 0.65, 0.95, 0.65, 0.9, 0.65, 0.9, 0.65, 0.95, 0.7, 0.95, 0.7, 0.9, 0.7, 0.9, 0.7, 0.95, 0.75, 0.95, 0.75, 0.9, 0.75, 0.9, 0.75, 0.95, 0.8, 0.95, 0.8, 0.9, 0.8, 0.9, 0.8, 0.95, 0.85, 0.95, 0.85, 0.9, 0.85, 0.9, 0.85, 0.95, 0.9, 0.95, 0.9, 0.9, 0.9, 0.9, 0.9, 0.95, 0.95, 0.95, 0.95, 0.9, 0.95, 0.9, 0.95, 0.95, 1.0, 0.95, 1.0, 0.9, 0.05, 0.05, 0.025, 0.0, 0.0, 0.05, 0.1, 0.05, 0.075, 0.0, 0.05, 0.05, 0.15, 0.05, 0.125, 0.0, 0.1, 0.05, 0.2, 0.05, 0.175, 0.0, 0.15, 0.05, 0.25, 0.05, 0.225, 0.0, 0.2, 0.05, 0.3, 0.05, 0.275, 0.0, 0.25, 0.05, 0.35, 0.05, 0.325, 0.0, 0.3, 0.05, 0.4, 0.05, 0.375, 0.0, 0.35, 0.05, 0.45, 0.05, 0.425, 0.0, 0.4, 0.05, 0.5, 0.05, 0.475, 0.0, 0.45, 0.05, 0.55, 0.05, 0.525, 0.0, 0.5, 0.05, 0.6, 0.05, 0.575, 0.0, 0.55, 0.05, 0.65, 0.05, 0.625, 0.0, 0.6, 0.05, 0.7, 0.05, 0.675, 0.0, 0.65, 0.05, 0.75, 0.05, 0.725, 0.0, 0.7, 0.05, 0.8, 0.05, 0.775, 0.0, 0.75, 0.05, 0.85, 0.05, 0.825, 0.0, 0.8, 0.05, 0.9, 0.05, 0.875, 0.0, 0.85, 0.05, 0.95, 0.05, 0.925, 0.0, 0.9, 0.05, 1.0, 0.05, 0.975, 0.0, 0.95, 0.05, 0.0, 0.95, 0.025, 1.0, 0.05, 0.95, 0.05, 0.95, 0.075, 1.0, 0.1, 0.95, 0.1, 0.95, 0.125, 1.0, 0.15, 0.95, 0.15, 0.95, 0.175, 1.0, 0.2, 0.95, 0.2, 0.95, 0.225, 1.0, 0.25, 0.95, 0.25, 0.95, 0.275, 1.0, 0.3, 0.95, 0.3, 0.95, 0.325, 1.0, 0.35, 0.95, 0.35, 0.95, 0.375, 1.0, 0.4, 0.95, 0.4, 0.95, 0.425, 1.0, 0.45, 0.95, 0.45, 0.95, 0.475, 1.0, 0.5, 0.95, 0.5, 0.95, 0.525, 1.0, 0.55, 0.95, 0.55, 0.95, 0.575, 1.0, 0.6, 0.95, 0.6, 0.95, 0.625, 1.0, 0.65, 0.95, 0.65, 0.95, 0.675, 1.0, 0.7, 0.95, 0.7, 0.95, 0.725, 1.0, 0.75, 0.95, 0.75, 0.95, 0.775, 1.0, 0.8, 0.95, 0.8, 0.95, 0.825, 1.0, 0.85, 0.95, 0.85, 0.95, 0.875, 1.0, 0.9, 0.95, 0.9, 0.95, 0.925, 1.0, 0.95, 0.95, 0.95, 0.95, 0.975, 1.0, 1.0, 0.95])
me_spacesphere.materials.append(mat_lambert2sg)
me_spacesphere.use_remesh_preserve_volume = False
me_spacesphere.use_remesh_preserve_attributes = False
me_spacesphere.use_mirror_vertex_groups = False
me_spacesphere.update()
me_spacesphere.normals_split_custom_set([tuple(v) for v in zip(*[iter([-0.1905, 0.9797, 0.06193, -0.3172, 0.9427, 0.1031, -0.2699, 0.9427, 0.1961, -0.1621, 0.9797, 0.1178, -0.1621, 0.9797, 0.1178, -0.2699, 0.9427, 0.1961, -0.1961, 0.9427, 0.2699, -0.1178, 0.9797, 0.1621, -0.1178, 0.9797, 0.1621, -0.1961, 0.9427, 0.2699, -0.1031, 0.9427, 0.3172, -0.06191, 0.9797, 0.1905, -0.06191, 0.9797, 0.1905, -0.1031, 0.9427, 0.3172, 2.741e-08, 0.9427, 0.3336, 3.513e-06, 0.9797, 0.2003, 3.513e-06, 0.9797, 0.2003, 2.741e-08, 0.9427, 0.3336, 0.1031, 0.9427, 0.3172, 0.06191, 0.9797, 0.1905, 0.06191, 0.9797, 0.1905, 0.1031, 0.9427, 0.3172, 0.1961, 0.9427, 0.2699, 0.1178, 0.9797, 0.1621, 0.1178, 0.9797, 0.1621, 0.1961, 0.9427, 0.2699, 0.2699, 0.9427, 0.1961, 0.1621, 0.9797, 0.1178, 0.1621, 0.9797, 0.1178, 0.2699, 0.9427, 0.1961, 0.3172, 0.9427, 0.1031, 0.1905, 0.9797, 0.06191, 0.1905, 0.9797, 0.06191, 0.3172, 0.9427, 0.1031, 0.3336, 0.9427, -1.853e-07, 0.2003, 0.9797, -3.534e-06, 0.2003, 0.9797, -3.534e-06, 0.3336, 0.9427, -1.853e-07, 0.3172, 0.9427, -0.1031, 0.1905, 0.9797, -0.06191, 0.1905, 0.9797, -0.06191, 0.3172, 0.9427, -0.1031, 0.2699, 0.9427, -0.1961, 0.1621, 0.9797, -0.1178, 0.1621, 0.9797, -0.1178, 0.2699, 0.9427, -0.1961, 0.1961, 0.9427, -0.2699, 0.1178, 0.9797, -0.1621, 0.1178, 0.9797, -0.1621, 0.1961, 0.9427, -0.2699, 0.1031, 0.9427, -0.3172, 0.06191, 0.9797, -0.1905, 0.06191, 0.9797, -0.1905, 0.1031, 0.9427, -0.3172, -4.53e-08, 0.9427, -0.3336, 3.51e-06, 0.9797, -0.2003, 3.51e-06, 0.9797, -0.2003, -4.53e-08, 0.9427, -0.3336, -0.1031, 0.9427, -0.3172, -0.06191, 0.9797, -0.1905, -0.06191, 0.9797, -0.1905, -0.1031, 0.9427, -0.3172, -0.1961, 0.9427, -0.2699, -0.1178, 0.9797, -0.1621, -0.1178, 0.9797, -0.1621, -0.1961, 0.9427, -0.2699, -0.2699, 0.9427, -0.1961, -0.1621, 0.9797, -0.1178, -0.1621, 0.9797, -0.1178, -0.2699, 0.9427, -0.1961, -0.3172, 0.9427, -0.1031, -0.1905, 0.9797, -0.06191, -0.1905, 0.9797, -0.06191, -0.3172, 0.9427, -0.1031, -0.3336, 0.9427, -2.026e-08, -0.2003, 0.9797, 3.517e-06, -0.2003, 0.9797, 3.517e-06, -0.3336, 0.9427, -2.026e-08, -0.3172, 0.9427, 0.1031, -0.1905, 0.9797, 0.06193, -0.3172, 0.9427, 0.1031, -0.4477, 0.8823, 0.1455, -0.3808, 0.8823, 0.2767, -0.2699, 0.9427, 0.1961, -0.2699, 0.9427, 0.1961, -0.3808, 0.8823, 0.2767, -0.2767, 0.8823, 0.3808, -0.1961, 0.9427, 0.2699, -0.1961, 0.9427, 0.2699, -0.2767, 0.8823, 0.3808, -0.1455, 0.8823, 0.4477, -0.1031, 0.9427, 0.3172, -0.1031, 0.9427, 0.3172, -0.1455, 0.8823, 0.4477, 2.272e-08, 0.8823, 0.4708, 2.741e-08, 0.9427, 0.3336, 2.741e-08, 0.9427, 0.3336, 2.272e-08, 0.8823, 0.4708, 0.1455, 0.8823, 0.4477, 0.1031, 0.9427, 0.3172, 0.1031, 0.9427, 0.3172, 0.1455, 0.8823, 0.4477, 0.2767, 0.8823, 0.3808, 0.1961, 0.9427, 0.2699, 0.1961, 0.9427, 0.2699, 0.2767, 0.8823, 0.3808, 0.3808, 0.8823, 0.2767, 0.2699, 0.9427, 0.1961, 0.2699, 0.9427, 0.1961, 0.3808, 0.8823, 0.2767, 0.4477, 0.8823, 0.1455, 0.3172, 0.9427, 0.1031, 0.3172, 0.9427, 0.1031, 0.4477, 0.8823, 0.1455, 0.4708, 0.8823, -2.391e-08, 0.3336, 0.9427, -1.853e-07, 0.3336, 0.9427, -1.853e-07, 0.4708, 0.8823, -2.391e-08, 0.4477, 0.8823, -0.1455, 0.3172, 0.9427, -0.1031, 0.3172, 0.9427, -0.1031, 0.4477, 0.8823, -0.1455, 0.3808, 0.8823, -0.2767, 0.2699, 0.9427, -0.1961, 0.2699, 0.9427, -0.1961, 0.3808, 0.8823, -0.2767, 0.2767, 0.8823, -0.3808, 0.1961, 0.9427, -0.2699, 0.1961, 0.9427, -0.2699, 0.2767, 0.8823, -0.3808, 0.1455, 0.8823, -0.4477, 0.1031, 0.9427, -0.3172, 0.1031, 0.9427, -0.3172, 0.1455, 0.8823, -0.4477, -5.141e-08, 0.8823, -0.4708, -4.53e-08, 0.9427, -0.3336, -4.53e-08, 0.9427, -0.3336, -5.141e-08, 0.8823, -0.4708, -0.1455, 0.8823, -0.4477, -0.1031, 0.9427, -0.3172, -0.1031, 0.9427, -0.3172, -0.1455, 0.8823, -0.4477, -0.2767, 0.8823, -0.3808, -0.1961, 0.9427, -0.2699, -0.1961, 0.9427, -0.2699, -0.2767, 0.8823, -0.3808, -0.3808, 0.8823, -0.2767, -0.2699, 0.9427, -0.1961, -0.2699, 0.9427, -0.1961, -0.3808, 0.8823, -0.2767, -0.4477, 0.8823, -0.1455, -0.3172, 0.9427, -0.1031, -0.3172, 0.9427, -0.1031, -0.4477, 0.8823, -0.1455, -0.4708, 0.8823, -2.929e-07, -0.3336, 0.9427, -2.026e-08, -0.3336, 0.9427, -2.026e-08, -0.4708, 0.8823, -2.929e-07, -0.4477, 0.8823, 0.1455, -0.3172, 0.9427, 0.1031, -0.4477, 0.8823, 0.1455, -0.5703, 0.8002, 0.1853, -0.4851, 0.8002, 0.3525, -0.3808, 0.8823, 0.2767, -0.3808, 0.8823, 0.2767, -0.4851, 0.8002, 0.3525, -0.3525, 0.8003, 0.4851, -0.2767, 0.8823, 0.3808, -0.2767, 0.8823, 0.3808, -0.3525, 0.8003, 0.4851, -0.1853, 0.8003, 0.5703, -0.1455, 0.8823, 0.4477, -0.1455, 0.8823, 0.4477, -0.1853, 0.8003, 0.5703, -5.997e-09, 0.8002, 0.5997, 2.272e-08, 0.8823, 0.4708, 2.272e-08, 0.8823, 0.4708, -5.997e-09, 0.8002, 0.5997, 0.1853, 0.8003, 0.5703, 0.1455, 0.8823, 0.4477, 0.1455, 0.8823, 0.4477, 0.1853, 0.8003, 0.5703, 0.3525, 0.8002, 0.4851, 0.2767, 0.8823, 0.3808, 0.2767, 0.8823, 0.3808, 0.3525, 0.8002, 0.4851, 0.4851, 0.8002, 0.3525, 0.3808, 0.8823, 0.2767, 0.3808, 0.8823, 0.2767, 0.4851, 0.8002, 0.3525, 0.5703, 0.8002, 0.1853, 0.4477, 0.8823, 0.1455, 0.4477, 0.8823, 0.1455, 0.5703, 0.8002, 0.1853, 0.5997, 0.8002, 1.583e-07, 0.4708, 0.8823, -2.391e-08, 0.4708, 0.8823, -2.391e-08, 0.5997, 0.8002, 1.583e-07, 0.5703, 0.8003, -0.1853, 0.4477, 0.8823, -0.1455, 0.4477, 0.8823, -0.1455, 0.5703, 0.8003, -0.1853, 0.4851, 0.8002, -0.3525, 0.3808, 0.8823, -0.2767, 0.3808, 0.8823, -0.2767, 0.4851, 0.8002, -0.3525, 0.3525, 0.8002, -0.4851, 0.2767, 0.8823, -0.3808, 0.2767, 0.8823, -0.3808, 0.3525, 0.8002, -0.4851, 0.1853, 0.8003, -0.5703, 0.1455, 0.8823, -0.4477, 0.1455, 0.8823, -0.4477, 0.1853, 0.8003, -0.5703, -7.262e-08, 0.8003, -0.5996, -5.141e-08, 0.8823, -0.4708, -5.141e-08, 0.8823, -0.4708, -7.262e-08, 0.8003, -0.5996, -0.1853, 0.8002, -0.5703, -0.1455, 0.8823, -0.4477, -0.1455, 0.8823, -0.4477, -0.1853, 0.8002, -0.5703, -0.3525, 0.8003, -0.4851, -0.2767, 0.8823, -0.3808, -0.2767, 0.8823, -0.3808, -0.3525, 0.8003, -0.4851, -0.4851, 0.8003, -0.3525, -0.3808, 0.8823, -0.2767, -0.3808, 0.8823, -0.2767, -0.4851, 0.8003, -0.3525, -0.5703, 0.8002, -0.1853, -0.4477, 0.8823, -0.1455, -0.4477, 0.8823, -0.1455, -0.5703, 0.8002, -0.1853, -0.5997, 0.8002, -6.033e-07, -0.4708, 0.8823, -2.929e-07, -0.4708, 0.8823, -2.929e-07, -0.5997, 0.8002, -6.033e-07, -0.5703, 0.8002, 0.1853, -0.4477, 0.8823, 0.1455, -0.5703, 0.8002, 0.1853, -0.6803, 0.6988, 0.221, -0.5787, 0.6988, 0.4205, -0.4851, 0.8002, 0.3525, -0.4851, 0.8002, 0.3525, -0.5787, 0.6988, 0.4205, -0.4205, 0.6988, 0.5787, -0.3525, 0.8003, 0.4851, -0.3525, 0.8003, 0.4851, -0.4205, 0.6988, 0.5787, -0.2211, 0.6988, 0.6803, -0.1853, 0.8003, 0.5703, -0.1853, 0.8003, 0.5703, -0.2211, 0.6988, 0.6803, -7.218e-09, 0.6988, 0.7153, -5.997e-09, 0.8002, 0.5997, -5.997e-09, 0.8002, 0.5997, -7.218e-09, 0.6988, 0.7153, 0.2211, 0.6988, 0.6803, 0.1853, 0.8003, 0.5703, 0.1853, 0.8003, 0.5703, 0.2211, 0.6988, 0.6803, 0.4205, 0.6988, 0.5787, 0.3525, 0.8002, 0.4851, 0.3525, 0.8002, 0.4851, 0.4205, 0.6988, 0.5787, 0.5787, 0.6988, 0.4205, 0.4851, 0.8002, 0.3525, 0.4851, 0.8002, 0.3525, 0.5787, 0.6988, 0.4205, 0.6803, 0.6988, 0.221, 0.5703, 0.8002, 0.1853, 0.5703, 0.8002, 0.1853, 0.6803, 0.6988, 0.221, 0.7153, 0.6988, 4.331e-08, 0.5997, 0.8002, 1.583e-07, 0.5997, 0.8002, 1.583e-07, 0.7153, 0.6988, 4.331e-08, 0.6803, 0.6988, -0.2211, 0.5703, 0.8003, -0.1853, 0.5703, 0.8003, -0.1853, 0.6803, 0.6988, -0.2211, 0.5787, 0.6988, -0.4204, 0.4851, 0.8002, -0.3525, 0.4851, 0.8002, -0.3525, 0.5787, 0.6988, -0.4204, 0.4204, 0.6988, -0.5787, 0.3525, 0.8002, -0.4851, 0.3525, 0.8002, -0.4851, 0.4204, 0.6988, -0.5787, 0.2211, 0.6988, -0.6803, 0.1853, 0.8003, -0.5703, 0.1853, 0.8003, -0.5703, 0.2211, 0.6988, -0.6803, -3.85e-08, 0.6988, -0.7153, -7.262e-08, 0.8003, -0.5996, -7.262e-08, 0.8003, -0.5996, -3.85e-08, 0.6988, -0.7153, -0.2211, 0.6988, -0.6803, -0.1853, 0.8002, -0.5703, -0.1853, 0.8002, -0.5703, -0.2211, 0.6988, -0.6803, -0.4205, 0.6988, -0.5787, -0.3525, 0.8003, -0.4851, -0.3525, 0.8003, -0.4851, -0.4205, 0.6988, -0.5787, -0.5787, 0.6988, -0.4205, -0.4851, 0.8003, -0.3525, -0.4851, 0.8003, -0.3525, -0.5787, 0.6988, -0.4205, -0.6803, 0.6988, -0.2211, -0.5703, 0.8002, -0.1853, -0.5703, 0.8002, -0.1853, -0.6803, 0.6988, -0.2211, -0.7153, 0.6988, -7.723e-07, -0.5997, 0.8002, -6.033e-07, -0.5997, 0.8002, -6.033e-07, -0.7153, 0.6988, -7.723e-07, -0.6803, 0.6988, 0.221, -0.5703, 0.8002, 0.1853, -0.6803, 0.6988, 0.221, -0.7745, 0.5804, 0.2516, -0.6588, 0.5804, 0.4786, -0.5787, 0.6988, 0.4205, -0.5787, 0.6988, 0.4205, -0.6588, 0.5804, 0.4786, -0.4787, 0.5804, 0.6588, -0.4205, 0.6988, 0.5787, -0.4205, 0.6988, 0.5787, -0.4787, 0.5804, 0.6588, -0.2516, 0.5804, 0.7745, -0.2211, 0.6988, 0.6803, -0.2211, 0.6988, 0.6803, -0.2516, 0.5804, 0.7745, -4.826e-09, 0.5804, 0.8143, -7.218e-09, 0.6988, 0.7153, -7.218e-09, 0.6988, 0.7153, -4.826e-09, 0.5804, 0.8143, 0.2516, 0.5804, 0.7745, 0.2211, 0.6988, 0.6803, 0.2211, 0.6988, 0.6803, 0.2516, 0.5804, 0.7745, 0.4786, 0.5804, 0.6588, 0.4205, 0.6988, 0.5787, 0.4205, 0.6988, 0.5787, 0.4786, 0.5804, 0.6588, 0.6588, 0.5804, 0.4786, 0.5787, 0.6988, 0.4205, 0.5787, 0.6988, 0.4205, 0.6588, 0.5804, 0.4786, 0.7745, 0.5804, 0.2516, 0.6803, 0.6988, 0.221, 0.6803, 0.6988, 0.221, 0.7745, 0.5804, 0.2516, 0.8143, 0.5804, -1.93e-08, 0.7153, 0.6988, 4.331e-08, 0.7153, 0.6988, 4.331e-08, 0.8143, 0.5804, -1.93e-08, 0.7745, 0.5804, -0.2516, 0.6803, 0.6988, -0.2211, 0.6803, 0.6988, -0.2211, 0.7745, 0.5804, -0.2516, 0.6588, 0.5804, -0.4786, 0.5787, 0.6988, -0.4204, 0.5787, 0.6988, -0.4204, 0.6588, 0.5804, -0.4786, 0.4787, 0.5804, -0.6588, 0.4204, 0.6988, -0.5787, 0.4204, 0.6988, -0.5787, 0.4787, 0.5804, -0.6588, 0.2516, 0.5804, -0.7745, 0.2211, 0.6988, -0.6803, 0.2211, 0.6988, -0.6803, 0.2516, 0.5804, -0.7745, -7.238e-09, 0.5804, -0.8143, -3.85e-08, 0.6988, -0.7153, -3.85e-08, 0.6988, -0.7153, -7.238e-09, 0.5804, -0.8143, -0.2516, 0.5804, -0.7745, -0.2211, 0.6988, -0.6803, -0.2211, 0.6988, -0.6803, -0.2516, 0.5804, -0.7745, -0.4786, 0.5804, -0.6588, -0.4205, 0.6988, -0.5787, -0.4205, 0.6988, -0.5787, -0.4786, 0.5804, -0.6588, -0.6588, 0.5804, -0.4786, -0.5787, 0.6988, -0.4205, -0.5787, 0.6988, -0.4205, -0.6588, 0.5804, -0.4786, -0.7745, 0.5804, -0.2516, -0.6803, 0.6988, -0.2211, -0.6803, 0.6988, -0.2211, -0.7745, 0.5804, -0.2516, -0.8143, 0.5804, -8.155e-07, -0.7153, 0.6988, -7.723e-07, -0.7153, 0.6988, -7.723e-07, -0.8143, 0.5804, -8.155e-07, -0.7745, 0.5804, 0.2516, -0.6803, 0.6988, 0.221, -0.7745, 0.5804, 0.2516, -0.8503, 0.448, 0.2763, -0.7233, 0.448, 0.5255, -0.6588, 0.5804, 0.4786, -0.6588, 0.5804, 0.4786, -0.7233, 0.448, 0.5255, -0.5255, 0.448, 0.7233, -0.4787, 0.5804, 0.6588, -0.4787, 0.5804, 0.6588, -0.5255, 0.448, 0.7233, -0.2763, 0.448, 0.8503, -0.2516, 0.5804, 0.7745, -0.2516, 0.5804, 0.7745, -0.2763, 0.448, 0.8503, 7.256e-08, 0.448, 0.894, -4.826e-09, 0.5804, 0.8143, -4.826e-09, 0.5804, 0.8143, 7.256e-08, 0.448, 0.894, 0.2763, 0.448, 0.8503, 0.2516, 0.5804, 0.7745, 0.2516, 0.5804, 0.7745, 0.2763, 0.448, 0.8503, 0.5255, 0.448, 0.7233, 0.4786, 0.5804, 0.6588, 0.4786, 0.5804, 0.6588, 0.5255, 0.448, 0.7233, 0.7233, 0.448, 0.5255, 0.6588, 0.5804, 0.4786, 0.6588, 0.5804, 0.4786, 0.7233, 0.448, 0.5255, 0.8503, 0.448, 0.2763, 0.7745, 0.5804, 0.2516, 0.7745, 0.5804, 0.2516, 0.8503, 0.448, 0.2763, 0.894, 0.448, 4.837e-09, 0.8143, 0.5804, -1.93e-08, 0.8143, 0.5804, -1.93e-08, 0.894, 0.448, 4.837e-09, 0.8503, 0.448, -0.2763, 0.7745, 0.5804, -0.2516, 0.7745, 0.5804, -0.2516, 0.8503, 0.448, -0.2763, 0.7233, 0.448, -0.5255, 0.6588, 0.5804, -0.4786, 0.6588, 0.5804, -0.4786, 0.7233, 0.448, -0.5255, 0.5255, 0.448, -0.7233, 0.4787, 0.5804, -0.6588, 0.4787, 0.5804, -0.6588, 0.5255, 0.448, -0.7233, 0.2763, 0.448, -0.8503, 0.2516, 0.5804, -0.7745, 0.2516, 0.5804, -0.7745, 0.2763, 0.448, -0.8503, -7.72e-08, 0.448, -0.894, -7.238e-09, 0.5804, -0.8143, -7.238e-09, 0.5804, -0.8143, -7.72e-08, 0.448, -0.894, -0.2763, 0.448, -0.8503, -0.2516, 0.5804, -0.7745, -0.2516, 0.5804, -0.7745, -0.2763, 0.448, -0.8503, -0.5255, 0.448, -0.7233, -0.4786, 0.5804, -0.6588, -0.4786, 0.5804, -0.6588, -0.5255, 0.448, -0.7233, -0.7233, 0.448, -0.5255, -0.6588, 0.5804, -0.4786, -0.6588, 0.5804, -0.4786, -0.7233, 0.448, -0.5255, -0.8503, 0.448, -0.2763, -0.7745, 0.5804, -0.2516, -0.7745, 0.5804, -0.2516, -0.8503, 0.448, -0.2763, -0.894, 0.448, -8.707e-07, -0.8143, 0.5804, -8.155e-07, -0.8143, 0.5804, -8.155e-07, -0.894, 0.448, -8.707e-07, -0.8503, 0.448, 0.2763, -0.7745, 0.5804, 0.2516, -0.8503, 0.448, 0.2763, -0.9058, 0.3048, 0.2943, -0.7705, 0.3048, 0.5598, -0.7233, 0.448, 0.5255, -0.7233, 0.448, 0.5255, -0.7705, 0.3048, 0.5598, -0.5598, 0.3048, 0.7705, -0.5255, 0.448, 0.7233, -0.5255, 0.448, 0.7233, -0.5598, 0.3048, 0.7705, -0.2943, 0.3048, 0.9058, -0.2763, 0.448, 0.8503, -0.2763, 0.448, 0.8503, -0.2943, 0.3048, 0.9058, 1.309e-07, 0.3048, 0.9524, 7.256e-08, 0.448, 0.894, 7.256e-08, 0.448, 0.894, 1.309e-07, 0.3048, 0.9524, 0.2943, 0.3048, 0.9058, 0.2763, 0.448, 0.8503, 0.2763, 0.448, 0.8503, 0.2943, 0.3048, 0.9058, 0.5598, 0.3048, 0.7705, 0.5255, 0.448, 0.7233, 0.5255, 0.448, 0.7233, 0.5598, 0.3048, 0.7705, 0.7705, 0.3048, 0.5598, 0.7233, 0.448, 0.5255, 0.7233, 0.448, 0.5255, 0.7705, 0.3048, 0.5598, 0.9058, 0.3048, 0.2943, 0.8503, 0.448, 0.2763, 0.8503, 0.448, 0.2763, 0.9058, 0.3048, 0.2943, 0.9524, 0.3048, 1.696e-08, 0.894, 0.448, 4.837e-09, 0.894, 0.448, 4.837e-09, 0.9524, 0.3048, 1.696e-08, 0.9058, 0.3048, -0.2943, 0.8503, 0.448, -0.2763, 0.8503, 0.448, -0.2763, 0.9058, 0.3048, -0.2943, 0.7705, 0.3048, -0.5598, 0.7233, 0.448, -0.5255, 0.7233, 0.448, -0.5255, 0.7705, 0.3048, -0.5598, 0.5598, 0.3048, -0.7705, 0.5255, 0.448, -0.7233, 0.5255, 0.448, -0.7233, 0.5598, 0.3048, -0.7705, 0.2943, 0.3048, -0.9058, 0.2763, 0.448, -0.8503, 0.2763, 0.448, -0.8503, 0.2943, 0.3048, -0.9058, -6.785e-08, 0.3048, -0.9524, -7.72e-08, 0.448, -0.894, -7.72e-08, 0.448, -0.894, -6.785e-08, 0.3048, -0.9524, -0.2943, 0.3048, -0.9058, -0.2763, 0.448, -0.8503, -0.2763, 0.448, -0.8503, -0.2943, 0.3048, -0.9058, -0.5598, 0.3048, -0.7705, -0.5255, 0.448, -0.7233, -0.5255, 0.448, -0.7233, -0.5598, 0.3048, -0.7705, -0.7705, 0.3048, -0.5598, -0.7233, 0.448, -0.5255, -0.7233, 0.448, -0.5255, -0.7705, 0.3048, -0.5598, -0.9058, 0.3048, -0.2943, -0.8503, 0.448, -0.2763, -0.8503, 0.448, -0.2763, -0.9058, 0.3048, -0.2943, -0.9524, 0.3048, -9.814e-07, -0.894, 0.448, -8.707e-07, -0.894, 0.448, -8.707e-07, -0.9524, 0.3048, -9.814e-07, -0.9058, 0.3048, 0.2943, -0.8503, 0.448, 0.2763, -0.9058, 0.3048, 0.2943, -0.9397, 0.1544, 0.3053, -0.7993, 0.1542, 0.5808, -0.7705, 0.3048, 0.5598, -0.7705, 0.3048, 0.5598, -0.7993, 0.1542, 0.5808, -0.5808, 0.1541, 0.7993, -0.5598, 0.3048, 0.7705, -0.5598, 0.3048, 0.7705, -0.5808, 0.1541, 0.7993, -0.3053, 0.1543, 0.9397, -0.2943, 0.3048, 0.9058, -0.2943, 0.3048, 0.9058, -0.3053, 0.1543, 0.9397, 5.823e-08, 0.1543, 0.988, 1.309e-07, 0.3048, 0.9524, 1.309e-07, 0.3048, 0.9524, 5.823e-08, 0.1543, 0.988, 0.3053, 0.1543, 0.9397, 0.2943, 0.3048, 0.9058, 0.2943, 0.3048, 0.9058, 0.3053, 0.1543, 0.9397, 0.5807, 0.1543, 0.7993, 0.5598, 0.3048, 0.7705, 0.5598, 0.3048, 0.7705, 0.5807, 0.1543, 0.7993, 0.7993, 0.1542, 0.5808, 0.7705, 0.3048, 0.5598, 0.7705, 0.3048, 0.5598, 0.7993, 0.1542, 0.5808, 0.9397, 0.1543, 0.3053, 0.9058, 0.3048, 0.2943, 0.9058, 0.3048, 0.2943, 0.9397, 0.1543, 0.3053, 0.988, 0.1543, 0.0, 0.9524, 0.3048, 1.696e-08, 0.9524, 0.3048, 1.696e-08, 0.988, 0.1543, 0.0, 0.9397, 0.1543, -0.3053, 0.9058, 0.3048, -0.2943, 0.9058, 0.3048, -0.2943, 0.9397, 0.1543, -0.3053, 0.7993, 0.1541, -0.5808, 0.7705, 0.3048, -0.5598, 0.7705, 0.3048, -0.5598, 0.7993, 0.1541, -0.5808, 0.5808, 0.1542, -0.7993, 0.5598, 0.3048, -0.7705, 0.5598, 0.3048, -0.7705, 0.5808, 0.1542, -0.7993, 0.3053, 0.1543, -0.9397, 0.2943, 0.3048, -0.9058, 0.2943, 0.3048, -0.9058, 0.3053, 0.1543, -0.9397, -1.262e-07, 0.1543, -0.988, -6.785e-08, 0.3048, -0.9524, -6.785e-08, 0.3048, -0.9524, -1.262e-07, 0.1543, -0.988, -0.3053, 0.1543, -0.9397, -0.2943, 0.3048, -0.9058, -0.2943, 0.3048, -0.9058, -0.3053, 0.1543, -0.9397, -0.5808, 0.1541, -0.7993, -0.5598, 0.3048, -0.7705, -0.5598, 0.3048, -0.7705, -0.5808, 0.1541, -0.7993, -0.7993, 0.1543, -0.5807, -0.7705, 0.3048, -0.5598, -0.7705, 0.3048, -0.5598, -0.7993, 0.1543, -0.5807, -0.9397, 0.1543, -0.3053, -0.9058, 0.3048, -0.2943, -0.9058, 0.3048, -0.2943, -0.9397, 0.1543, -0.3053, -0.988, 0.1543, -9.996e-07, -0.9524, 0.3048, -9.814e-07, -0.9524, 0.3048, -9.814e-07, -0.988, 0.1543, -9.996e-07, -0.9397, 0.1544, 0.3053, -0.9058, 0.3048, 0.2943, -0.9397, 0.1544, 0.3053, -0.9511, 1.214e-09, 0.309, -0.809, 0.0, 0.5878, -0.7993, 0.1542, 0.5808, -0.7993, 0.1542, 0.5808, -0.809, 0.0, 0.5878, -0.5878, 0.0, 0.809, -0.5808, 0.1541, 0.7993, -0.5808, 0.1541, 0.7993, -0.5878, 0.0, 0.809, -0.309, -2.427e-09, 0.9511, -0.3053, 0.1543, 0.9397, -0.3053, 0.1543, 0.9397, -0.309, -2.427e-09, 0.9511, 0.0, -2.427e-09, 1.0, 5.823e-08, 0.1543, 0.988, 5.823e-08, 0.1543, 0.988, 0.0, -2.427e-09, 1.0, 0.309, 0.0, 0.9511, 0.3053, 0.1543, 0.9397, 0.3053, 0.1543, 0.9397, 0.309, 0.0, 0.9511, 0.5878, 0.0, 0.809, 0.5807, 0.1543, 0.7993, 0.5807, 0.1543, 0.7993, 0.5878, 0.0, 0.809, 0.809, 0.0, 0.5878, 0.7993, 0.1542, 0.5808, 0.7993, 0.1542, 0.5808, 0.809, 0.0, 0.5878, 0.9511, 0.0, 0.309, 0.9397, 0.1543, 0.3053, 0.9397, 0.1543, 0.3053, 0.9511, 0.0, 0.309, 1.0, 0.0, 9.709e-09, 0.988, 0.1543, 0.0, 0.988, 0.1543, 0.0, 1.0, 0.0, 9.709e-09, 0.9511, 0.0, -0.309, 0.9397, 0.1543, -0.3053, 0.9397, 0.1543, -0.3053, 0.9511, 0.0, -0.309, 0.809, 0.0, -0.5878, 0.7993, 0.1541, -0.5808, 0.7993, 0.1541, -0.5808, 0.809, 0.0, -0.5878, 0.5878, 0.0, -0.809, 0.5808, 0.1542, -0.7993, 0.5808, 0.1542, -0.7993, 0.5878, 0.0, -0.809, 0.309, 0.0, -0.9511, 0.3053, 0.1543, -0.9397, 0.3053, 0.1543, -0.9397, 0.309, 0.0, -0.9511, -2.476e-07, 0.0, -1.0, -1.262e-07, 0.1543, -0.988, -1.262e-07, 0.1543, -0.988, -2.476e-07, 0.0, -1.0, -0.309, 0.0, -0.9511, -0.3053, 0.1543, -0.9397, -0.3053, 0.1543, -0.9397, -0.309, 0.0, -0.9511, -0.5878, 0.0, -0.809, -0.5808, 0.1541, -0.7993, -0.5808, 0.1541, -0.7993, -0.5878, 0.0, -0.809, -0.809, 0.0, -0.5878, -0.7993, 0.1543, -0.5807, -0.7993, 0.1543, -0.5807, -0.809, 0.0, -0.5878, -0.9511, 0.0, -0.309, -0.9397, 0.1543, -0.3053, -0.9397, 0.1543, -0.3053, -0.9511, 0.0, -0.309, -1.0, 0.0, -1e-06, -0.988, 0.1543, -9.996e-07, -0.988, 0.1543, -9.996e-07, -1.0, 0.0, -1e-06, -0.9511, 1.214e-09, 0.309, -0.9397, 0.1544, 0.3053, -0.9511, 1.214e-09, 0.309, -0.9397, -0.1544, 0.3053, -0.7993, -0.1542, 0.5808, -0.809, 0.0, 0.5878, -0.809, 0.0, 0.5878, -0.7993, -0.1542, 0.5808, -0.5808, -0.1541, 0.7993, -0.5878, 0.0, 0.809, -0.5878, 0.0, 0.809, -0.5808, -0.1541, 0.7993, -0.3053, -0.1543, 0.9397, -0.309, -2.427e-09, 0.9511, -0.309, -2.427e-09, 0.9511, -0.3053, -0.1543, 0.9397, -3.541e-08, -0.1543, 0.988, 0.0, -2.427e-09, 1.0, 0.0, -2.427e-09, 1.0, -3.541e-08, -0.1543, 0.988, 0.3053, -0.1543, 0.9397, 0.309, 0.0, 0.9511, 0.309, 0.0, 0.9511, 0.3053, -0.1543, 0.9397, 0.5807, -0.1543, 0.7993, 0.5878, 0.0, 0.809, 0.5878, 0.0, 0.809, 0.5807, -0.1543, 0.7993, 0.7993, -0.1543, 0.5807, 0.809, 0.0, 0.5878, 0.809, 0.0, 0.5878, 0.7993, -0.1543, 0.5807, 0.9397, -0.1543, 0.3053, 0.9511, 0.0, 0.309, 0.9511, 0.0, 0.309, 0.9397, -0.1543, 0.3053, 0.988, -0.1543, 9.365e-08, 1.0, 0.0, 9.709e-09, 1.0, 0.0, 9.709e-09, 0.988, -0.1543, 9.365e-08, 0.9397, -0.1543, -0.3053, 0.9511, 0.0, -0.309, 0.9511, 0.0, -0.309, 0.9397, -0.1543, -0.3053, 0.7993, -0.1541, -0.5808, 0.809, 0.0, -0.5878, 0.809, 0.0, -0.5878, 0.7993, -0.1541, -0.5808, 0.5808, -0.1542, -0.7993, 0.5878, 0.0, -0.809, 0.5878, 0.0, -0.809, 0.5808, -0.1542, -0.7993, 0.3053, -0.1543, -0.9397, 0.309, 0.0, -0.9511, 0.309, 0.0, -0.9511, 0.3053, -0.1543, -0.9397, -3.253e-08, -0.1543, -0.988, -2.476e-07, 0.0, -1.0, -2.476e-07, 0.0, -1.0, -3.253e-08, -0.1543, -0.988, -0.3053, -0.1543, -0.9397, -0.309, 0.0, -0.9511, -0.309, 0.0, -0.9511, -0.3053, -0.1543, -0.9397, -0.5808, -0.1541, -0.7993, -0.5878, 0.0, -0.809, -0.5878, 0.0, -0.809, -0.5808, -0.1541, -0.7993, -0.7993, -0.1541, -0.5808, -0.809, 0.0, -0.5878, -0.809, 0.0, -0.5878, -0.7993, -0.1541, -0.5808, -0.9397, -0.1543, -0.3053, -0.9511, 0.0, -0.309, -0.9511, 0.0, -0.309, -0.9397, -0.1543, -0.3053, -0.988, -0.1543, -1.089e-06, -1.0, 0.0, -1e-06, -1.0, 0.0, -1e-06, -0.988, -0.1543, -1.089e-06, -0.9397, -0.1544, 0.3053, -0.9511, 1.214e-09, 0.309, -0.9397, -0.1544, 0.3053, -0.9058, -0.3048, 0.2943, -0.7705, -0.3048, 0.5598, -0.7993, -0.1542, 0.5808, -0.7993, -0.1542, 0.5808, -0.7705, -0.3048, 0.5598, -0.5598, -0.3048, 0.7705, -0.5808, -0.1541, 0.7993, -0.5808, -0.1541, 0.7993, -0.5598, -0.3048, 0.7705, -0.2943, -0.3048, 0.9058, -0.3053, -0.1543, 0.9397, -0.3053, -0.1543, 0.9397, -0.2943, -0.3048, 0.9058, -6.956e-08, -0.3048, 0.9524, -3.541e-08, -0.1543, 0.988, -3.541e-08, -0.1543, 0.988, -6.956e-08, -0.3048, 0.9524, 0.2943, -0.3048, 0.9058, 0.3053, -0.1543, 0.9397, 0.3053, -0.1543, 0.9397, 0.2943, -0.3048, 0.9058, 0.5598, -0.3048, 0.7705, 0.5807, -0.1543, 0.7993, 0.5807, -0.1543, 0.7993, 0.5598, -0.3048, 0.7705, 0.7705, -0.3048, 0.5598, 0.7993, -0.1543, 0.5807, 0.7993, -0.1543, 0.5807, 0.7705, -0.3048, 0.5598, 0.9058, -0.3048, 0.2943, 0.9397, -0.1543, 0.3053, 0.9397, -0.1543, 0.3053, 0.9058, -0.3048, 0.2943, 0.9524, -0.3048, 9.783e-07, 0.988, -0.1543, 9.365e-08, 0.988, -0.1543, 9.365e-08, 0.9524, -0.3048, 9.783e-07, 0.9058, -0.3048, -0.2943, 0.9397, -0.1543, -0.3053, 0.9397, -0.1543, -0.3053, 0.9058, -0.3048, -0.2943, 0.7705, -0.3048, -0.5598, 0.7993, -0.1541, -0.5808, 0.7993, -0.1541, -0.5808, 0.7705, -0.3048, -0.5598, 0.5598, -0.3048, -0.7705, 0.5808, -0.1542, -0.7993, 0.5808, -0.1542, -0.7993, 0.5598, -0.3048, -0.7705, 0.2943, -0.3048, -0.9058, 0.3053, -0.1543, -0.9397, 0.3053, -0.1543, -0.9397, 0.2943, -0.3048, -0.9058, 5.204e-07, -0.3048, -0.9524, -3.253e-08, -0.1543, -0.988, -3.253e-08, -0.1543, -0.988, 5.204e-07, -0.3048, -0.9524, -0.2943, -0.3048, -0.9058, -0.3053, -0.1543, -0.9397, -0.3053, -0.1543, -0.9397, -0.2943, -0.3048, -0.9058, -0.5598, -0.3048, -0.7705, -0.5808, -0.1541, -0.7993, -0.5808, -0.1541, -0.7993, -0.5598, -0.3048, -0.7705, -0.7705, -0.3048, -0.5598, -0.7993, -0.1541, -0.5808, -0.7993, -0.1541, -0.5808, -0.7705, -0.3048, -0.5598, -0.9058, -0.3048, -0.2943, -0.9397, -0.1543, -0.3053, -0.9397, -0.1543, -0.3053, -0.9058, -0.3048, -0.2943, -0.9524, -0.3048, -1.963e-06, -0.988, -0.1543, -1.089e-06, -0.988, -0.1543, -1.089e-06, -0.9524, -0.3048, -1.963e-06, -0.9058, -0.3048, 0.2943, -0.9397, -0.1544, 0.3053, -0.9058, -0.3048, 0.2943, -0.8503, -0.448, 0.2763, -0.7233, -0.448, 0.5255, -0.7705, -0.3048, 0.5598, -0.7705, -0.3048, 0.5598, -0.7233, -0.448, 0.5255, -0.5255, -0.448, 0.7233, -0.5598, -0.3048, 0.7705, -0.5598, -0.3048, 0.7705, -0.5255, -0.448, 0.7233, -0.2763, -0.448, 0.8503, -0.2943, -0.3048, 0.9058, -0.2943, -0.3048, 0.9058, -0.2763, -0.448, 0.8503, -2.312e-07, -0.448, 0.894, -6.956e-08, -0.3048, 0.9524, -6.956e-08, -0.3048, 0.9524, -2.312e-07, -0.448, 0.894, 0.2763, -0.448, 0.8503, 0.2943, -0.3048, 0.9058, 0.2943, -0.3048, 0.9058, 0.2763, -0.448, 0.8503, 0.5255, -0.448, 0.7233, 0.5598, -0.3048, 0.7705, 0.5598, -0.3048, 0.7705, 0.5255, -0.448, 0.7233, 0.7233, -0.448, 0.5255, 0.7705, -0.3048, 0.5598, 0.7705, -0.3048, 0.5598, 0.7233, -0.448, 0.5255, 0.8503, -0.448, 0.2763, 0.9058, -0.3048, 0.2943, 0.9058, -0.3048, 0.2943, 0.8503, -0.448, 0.2763, 0.894, -0.448, 3.038e-07, 0.9524, -0.3048, 9.783e-07, 0.9524, -0.3048, 9.783e-07, 0.894, -0.448, 3.038e-07, 0.8503, -0.448, -0.2763, 0.9058, -0.3048, -0.2943, 0.9058, -0.3048, -0.2943, 0.8503, -0.448, -0.2763, 0.7233, -0.448, -0.5255, 0.7705, -0.3048, -0.5598, 0.7705, -0.3048, -0.5598, 0.7233, -0.448, -0.5255, 0.5255, -0.448, -0.7233, 0.5598, -0.3048, -0.7705, 0.5598, -0.3048, -0.7705, 0.5255, -0.448, -0.7233, 0.2763, -0.448, -0.8503, 0.2943, -0.3048, -0.9058, 0.2943, -0.3048, -0.9058, 0.2763, -0.448, -0.8503, 8.334e-07, -0.448, -0.894, 5.204e-07, -0.3048, -0.9524, 5.204e-07, -0.3048, -0.9524, 8.334e-07, -0.448, -0.894, -0.2763, -0.448, -0.8503, -0.2943, -0.3048, -0.9058, -0.2943, -0.3048, -0.9058, -0.2763, -0.448, -0.8503, -0.5255, -0.448, -0.7233, -0.5598, -0.3048, -0.7705, -0.5598, -0.3048, -0.7705, -0.5255, -0.448, -0.7233, -0.7233, -0.448, -0.5255, -0.7705, -0.3048, -0.5598, -0.7705, -0.3048, -0.5598, -0.7233, -0.448, -0.5255, -0.8503, -0.448, -0.2763, -0.9058, -0.3048, -0.2943, -0.9058, -0.3048, -0.2943, -0.8503, -0.448, -0.2763, -0.894, -0.448, -1.194e-06, -0.9524, -0.3048, -1.963e-06, -0.9524, -0.3048, -1.963e-06, -0.894, -0.448, -1.194e-06, -0.8503, -0.448, 0.2763, -0.9058, -0.3048, 0.2943, -0.8503, -0.448, 0.2763, -0.7745, -0.5804, 0.2516, -0.6588, -0.5804, 0.4786, -0.7233, -0.448, 0.5255, -0.7233, -0.448, 0.5255, -0.6588, -0.5804, 0.4786, -0.4787, -0.5804, 0.6588, -0.5255, -0.448, 0.7233, -0.5255, -0.448, 0.7233, -0.4787, -0.5804, 0.6588, -0.2516, -0.5804, 0.7745, -0.2763, -0.448, 0.8503, -0.2763, -0.448, 0.8503, -0.2516, -0.5804, 0.7745, 2.164e-06, -0.5804, 0.8143, -2.312e-07, -0.448, 0.894, -2.312e-07, -0.448, 0.894, 2.164e-06, -0.5804, 0.8143, 0.2516, -0.5804, 0.7745, 0.2763, -0.448, 0.8503, 0.2763, -0.448, 0.8503, 0.2516, -0.5804, 0.7745, 0.4786, -0.5804, 0.6588, 0.5255, -0.448, 0.7233, 0.5255, -0.448, 0.7233, 0.4786, -0.5804, 0.6588, 0.6588, -0.5804, 0.4786, 0.7233, -0.448, 0.5255, 0.7233, -0.448, 0.5255, 0.6588, -0.5804, 0.4786, 0.7745, -0.5804, 0.2516, 0.8503, -0.448, 0.2763, 0.8503, -0.448, 0.2763, 0.7745, -0.5804, 0.2516, 0.8143, -0.5804, 4.365e-07, 0.894, -0.448, 3.038e-07, 0.894, -0.448, 3.038e-07, 0.8143, -0.5804, 4.365e-07, 0.7745, -0.5804, -0.2516, 0.8503, -0.448, -0.2763, 0.8503, -0.448, -0.2763, 0.7745, -0.5804, -0.2516, 0.6588, -0.5804, -0.4786, 0.7233, -0.448, -0.5255, 0.7233, -0.448, -0.5255, 0.6588, -0.5804, -0.4786, 0.4786, -0.5804, -0.6588, 0.5255, -0.448, -0.7233, 0.5255, -0.448, -0.7233, 0.4786, -0.5804, -0.6588, 0.2516, -0.5804, -0.7745, 0.2763, -0.448, -0.8503, 0.2763, -0.448, -0.8503, 0.2516, -0.5804, -0.7745, 4.271e-07, -0.5804, -0.8143, 8.334e-07, -0.448, -0.894, 8.334e-07, -0.448, -0.894, 4.271e-07, -0.5804, -0.8143, -0.2516, -0.5804, -0.7745, -0.2763, -0.448, -0.8503, -0.2763, -0.448, -0.8503, -0.2516, -0.5804, -0.7745, -0.4786, -0.5804, -0.6588, -0.5255, -0.448, -0.7233, -0.5255, -0.448, -0.7233, -0.4786, -0.5804, -0.6588, -0.6588, -0.5804, -0.4786, -0.7233, -0.448, -0.5255, -0.7233, -0.448, -0.5255, -0.6588, -0.5804, -0.4786, -0.7745, -0.5804, -0.2516, -0.8503, -0.448, -0.2763, -0.8503, -0.448, -0.2763, -0.7745, -0.5804, -0.2516, -0.8143, -0.5804, -2.969e-06, -0.894, -0.448, -1.194e-06, -0.894, -0.448, -1.194e-06, -0.8143, -0.5804, -2.969e-06, -0.7745, -0.5804, 0.2516, -0.8503, -0.448, 0.2763, -0.7745, -0.5804, 0.2516, -0.6803, -0.6988, 0.221, -0.5787, -0.6988, 0.4205, -0.6588, -0.5804, 0.4786, -0.6588, -0.5804, 0.4786, -0.5787, -0.6988, 0.4205, -0.4205, -0.6988, 0.5787, -0.4787, -0.5804, 0.6588, -0.4787, -0.5804, 0.6588, -0.4205, -0.6988, 0.5787, -0.221, -0.6988, 0.6803, -0.2516, -0.5804, 0.7745, -0.2516, -0.5804, 0.7745, -0.221, -0.6988, 0.6803, 1.779e-06, -0.6988, 0.7153, 2.164e-06, -0.5804, 0.8143, 2.164e-06, -0.5804, 0.8143, 1.779e-06, -0.6988, 0.7153, 0.2211, -0.6988, 0.6803, 0.2516, -0.5804, 0.7745, 0.2516, -0.5804, 0.7745, 0.2211, -0.6988, 0.6803, 0.4205, -0.6988, 0.5787, 0.4786, -0.5804, 0.6588, 0.4786, -0.5804, 0.6588, 0.4205, -0.6988, 0.5787, 0.5787, -0.6988, 0.4205, 0.6588, -0.5804, 0.4786, 0.6588, -0.5804, 0.4786, 0.5787, -0.6988, 0.4205, 0.6803, -0.6988, 0.2211, 0.7745, -0.5804, 0.2516, 0.7745, -0.5804, 0.2516, 0.6803, -0.6988, 0.2211, 0.7153, -0.6988, 5.963e-07, 0.8143, -0.5804, 4.365e-07, 0.8143, -0.5804, 4.365e-07, 0.7153, -0.6988, 5.963e-07, 0.6803, -0.6988, -0.2211, 0.7745, -0.5804, -0.2516, 0.7745, -0.5804, -0.2516, 0.6803, -0.6988, -0.2211, 0.5787, -0.6988, -0.4205, 0.6588, -0.5804, -0.4786, 0.6588, -0.5804, -0.4786, 0.5787, -0.6988, -0.4205, 0.4205, -0.6988, -0.5787, 0.4786, -0.5804, -0.6588, 0.4786, -0.5804, -0.6588, 0.4205, -0.6988, -0.5787, 0.2211, -0.6988, -0.6803, 0.2516, -0.5804, -0.7745, 0.2516, -0.5804, -0.7745, 0.2211, -0.6988, -0.6803, 2.937e-06, -0.6988, -0.7153, 4.271e-07, -0.5804, -0.8143, 4.271e-07, -0.5804, -0.8143, 2.937e-06, -0.6988, -0.7153, -0.2211, -0.6988, -0.6803, -0.2516, -0.5804, -0.7745, -0.2516, -0.5804, -0.7745, -0.2211, -0.6988, -0.6803, -0.4204, -0.6988, -0.5787, -0.4786, -0.5804, -0.6588, -0.4786, -0.5804, -0.6588, -0.4204, -0.6988, -0.5787, -0.5787, -0.6988, -0.4204, -0.6588, -0.5804, -0.4786, -0.6588, -0.5804, -0.4786, -0.5787, -0.6988, -0.4204, -0.6803, -0.6988, -0.221, -0.7745, -0.5804, -0.2516, -0.7745, -0.5804, -0.2516, -0.6803, -0.6988, -0.221, -0.7153, -0.6988, -3.71e-06, -0.8143, -0.5804, -2.969e-06, -0.8143, -0.5804, -2.969e-06, -0.7153, -0.6988, -3.71e-06, -0.6803, -0.6988, 0.221, -0.7745, -0.5804, 0.2516, -0.6803, -0.6988, 0.221, -0.5703, -0.8002, 0.1853, -0.4851, -0.8002, 0.3525, -0.5787, -0.6988, 0.4205, -0.5787, -0.6988, 0.4205, -0.4851, -0.8002, 0.3525, -0.3525, -0.8002, 0.4851, -0.4205, -0.6988, 0.5787, -0.4205, -0.6988, 0.5787, -0.3525, -0.8002, 0.4851, -0.1853, -0.8002, 0.5703, -0.221, -0.6988, 0.6803, -0.221, -0.6988, 0.6803, -0.1853, -0.8002, 0.5703, -8.179e-07, -0.8002, 0.5997, 1.779e-06, -0.6988, 0.7153, 1.779e-06, -0.6988, 0.7153, -8.179e-07, -0.8002, 0.5997, 0.1853, -0.8002, 0.5703, 0.2211, -0.6988, 0.6803, 0.2211, -0.6988, 0.6803, 0.1853, -0.8002, 0.5703, 0.3525, -0.8002, 0.4851, 0.4205, -0.6988, 0.5787, 0.4205, -0.6988, 0.5787, 0.3525, -0.8002, 0.4851, 0.4851, -0.8003, 0.3525, 0.5787, -0.6988, 0.4205, 0.5787, -0.6988, 0.4205, 0.4851, -0.8003, 0.3525, 0.5703, -0.8002, 0.1853, 0.6803, -0.6988, 0.2211, 0.6803, -0.6988, 0.2211, 0.5703, -0.8002, 0.1853, 0.5997, -0.8002, 9.212e-07, 0.7153, -0.6988, 5.963e-07, 0.7153, -0.6988, 5.963e-07, 0.5997, -0.8002, 9.212e-07, 0.5703, -0.8002, -0.1853, 0.6803, -0.6988, -0.2211, 0.6803, -0.6988, -0.2211, 0.5703, -0.8002, -0.1853, 0.4851, -0.8002, -0.3525, 0.5787, -0.6988, -0.4205, 0.5787, -0.6988, -0.4205, 0.4851, -0.8002, -0.3525, 0.3525, -0.8003, -0.4851, 0.4205, -0.6988, -0.5787, 0.4205, -0.6988, -0.5787, 0.3525, -0.8003, -0.4851, 0.1853, -0.8002, -0.5703, 0.2211, -0.6988, -0.6803, 0.2211, -0.6988, -0.6803, 0.1853, -0.8002, -0.5703, 7.338e-07, -0.8002, -0.5997, 2.937e-06, -0.6988, -0.7153, 2.937e-06, -0.6988, -0.7153, 7.338e-07, -0.8002, -0.5997, -0.1853, -0.8002, -0.5703, -0.2211, -0.6988, -0.6803, -0.2211, -0.6988, -0.6803, -0.1853, -0.8002, -0.5703, -0.3525, -0.8003, -0.4851, -0.4204, -0.6988, -0.5787, -0.4204, -0.6988, -0.5787, -0.3525, -0.8003, -0.4851, -0.4851, -0.8002, -0.3525, -0.5787, -0.6988, -0.4204, -0.5787, -0.6988, -0.4204, -0.4851, -0.8002, -0.3525, -0.5703, -0.8003, -0.1853, -0.6803, -0.6988, -0.221, -0.6803, -0.6988, -0.221, -0.5703, -0.8003, -0.1853, -0.5996, -0.8003, -1.416e-06, -0.7153, -0.6988, -3.71e-06, -0.7153, -0.6988, -3.71e-06, -0.5996, -0.8003, -1.416e-06, -0.5703, -0.8002, 0.1853, -0.6803, -0.6988, 0.221, -0.5703, -0.8002, 0.1853, -0.4477, -0.8823, 0.1455, -0.3808, -0.8823, 0.2767, -0.4851, -0.8002, 0.3525, -0.4851, -0.8002, 0.3525, -0.3808, -0.8823, 0.2767, -0.2767, -0.8823, 0.3808, -0.3525, -0.8002, 0.4851, -0.3525, -0.8002, 0.4851, -0.2767, -0.8823, 0.3808, -0.1455, -0.8823, 0.4477, -0.1853, -0.8002, 0.5703, -0.1853, -0.8002, 0.5703, -0.1455, -0.8823, 0.4477, -1.126e-06, -0.8823, 0.4708, -8.179e-07, -0.8002, 0.5997, -8.179e-07, -0.8002, 0.5997, -1.126e-06, -0.8823, 0.4708, 0.1455, -0.8823, 0.4477, 0.1853, -0.8002, 0.5703, 0.1853, -0.8002, 0.5703, 0.1455, -0.8823, 0.4477, 0.2767, -0.8823, 0.3808, 0.3525, -0.8002, 0.4851, 0.3525, -0.8002, 0.4851, 0.2767, -0.8823, 0.3808, 0.3808, -0.8823, 0.2767, 0.4851, -0.8003, 0.3525, 0.4851, -0.8003, 0.3525, 0.3808, -0.8823, 0.2767, 0.4477, -0.8823, 0.1455, 0.5703, -0.8002, 0.1853, 0.5703, -0.8002, 0.1853, 0.4477, -0.8823, 0.1455, 0.4708, -0.8823, 1.427e-06, 0.5997, -0.8002, 9.212e-07, 0.5997, -0.8002, 9.212e-07, 0.4708, -0.8823, 1.427e-06, 0.4477, -0.8823, -0.1455, 0.5703, -0.8002, -0.1853, 0.5703, -0.8002, -0.1853, 0.4477, -0.8823, -0.1455, 0.3808, -0.8823, -0.2767, 0.4851, -0.8002, -0.3525, 0.4851, -0.8002, -0.3525, 0.3808, -0.8823, -0.2767, 0.2767, -0.8823, -0.3808, 0.3525, -0.8003, -0.4851, 0.3525, -0.8003, -0.4851, 0.2767, -0.8823, -0.3808, 0.1455, -0.8823, -0.4477, 0.1853, -0.8002, -0.5703, 0.1853, -0.8002, -0.5703, 0.1455, -0.8823, -0.4477, 1.088e-06, -0.8823, -0.4708, 7.338e-07, -0.8002, -0.5997, 7.338e-07, -0.8002, -0.5997, 1.088e-06, -0.8823, -0.4708, -0.1455, -0.8823, -0.4477, -0.1853, -0.8002, -0.5703, -0.1853, -0.8002, -0.5703, -0.1455, -0.8823, -0.4477, -0.2767, -0.8823, -0.3808, -0.3525, -0.8003, -0.4851, -0.3525, -0.8003, -0.4851, -0.2767, -0.8823, -0.3808, -0.3808, -0.8823, -0.2767, -0.4851, -0.8002, -0.3525, -0.4851, -0.8002, -0.3525, -0.3808, -0.8823, -0.2767, -0.4477, -0.8823, -0.1455, -0.5703, -0.8003, -0.1853, -0.5703, -0.8003, -0.1853, -0.4477, -0.8823, -0.1455, -0.4708, -0.8823, -1.444e-06, -0.5996, -0.8003, -1.416e-06, -0.5996, -0.8003, -1.416e-06, -0.4708, -0.8823, -1.444e-06, -0.4477, -0.8823, 0.1455, -0.5703, -0.8002, 0.1853, -0.4477, -0.8823, 0.1455, -0.3172, -0.9427, 0.1031, -0.2699, -0.9427, 0.1961, -0.3808, -0.8823, 0.2767, -0.3808, -0.8823, 0.2767, -0.2699, -0.9427, 0.1961, -0.1961, -0.9427, 0.2699, -0.2767, -0.8823, 0.3808, -0.2767, -0.8823, 0.3808, -0.1961, -0.9427, 0.2699, -0.1031, -0.9427, 0.3172, -0.1455, -0.8823, 0.4477, -0.1455, -0.8823, 0.4477, -0.1031, -0.9427, 0.3172, -1.746e-06, -0.9427, 0.3336, -1.126e-06, -0.8823, 0.4708, -1.126e-06, -0.8823, 0.4708, -1.746e-06, -0.9427, 0.3336, 0.1031, -0.9427, 0.3172, 0.1455, -0.8823, 0.4477, 0.1455, -0.8823, 0.4477, 0.1031, -0.9427, 0.3172, 0.1961, -0.9427, 0.2699, 0.2767, -0.8823, 0.3808, 0.2767, -0.8823, 0.3808, 0.1961, -0.9427, 0.2699, 0.2698, -0.9427, 0.1961, 0.3808, -0.8823, 0.2767, 0.3808, -0.8823, 0.2767, 0.2698, -0.9427, 0.1961, 0.3172, -0.9427, 0.1031, 0.4477, -0.8823, 0.1455, 0.4477, -0.8823, 0.1455, 0.3172, -0.9427, 0.1031, 0.3336, -0.9427, 1.955e-06, 0.4708, -0.8823, 1.427e-06, 0.4708, -0.8823, 1.427e-06, 0.3336, -0.9427, 1.955e-06, 0.3172, -0.9427, -0.1031, 0.4477, -0.8823, -0.1455, 0.4477, -0.8823, -0.1455, 0.3172, -0.9427, -0.1031, 0.2699, -0.9427, -0.1961, 0.3808, -0.8823, -0.2767, 0.3808, -0.8823, -0.2767, 0.2699, -0.9427, -0.1961, 0.1961, -0.9427, -0.2699, 0.2767, -0.8823, -0.3808, 0.2767, -0.8823, -0.3808, 0.1961, -0.9427, -0.2699, 0.1031, -0.9427, -0.3172, 0.1455, -0.8823, -0.4477, 0.1455, -0.8823, -0.4477, 0.1031, -0.9427, -0.3172, 1.724e-06, -0.9427, -0.3336, 1.088e-06, -0.8823, -0.4708, 1.088e-06, -0.8823, -0.4708, 1.724e-06, -0.9427, -0.3336, -0.1031, -0.9427, -0.3172, -0.1455, -0.8823, -0.4477, -0.1455, -0.8823, -0.4477, -0.1031, -0.9427, -0.3172, -0.1961, -0.9427, -0.2699, -0.2767, -0.8823, -0.3808, -0.2767, -0.8823, -0.3808, -0.1961, -0.9427, -0.2699, -0.2699, -0.9427, -0.1961, -0.3808, -0.8823, -0.2767, -0.3808, -0.8823, -0.2767, -0.2699, -0.9427, -0.1961, -0.3172, -0.9427, -0.1031, -0.4477, -0.8823, -0.1455, -0.4477, -0.8823, -0.1455, -0.3172, -0.9427, -0.1031, -0.3336, -0.9427, -1.794e-06, -0.4708, -0.8823, -1.444e-06, -0.4708, -0.8823, -1.444e-06, -0.3336, -0.9427, -1.794e-06, -0.3172, -0.9427, 0.1031, -0.4477, -0.8823, 0.1455, -0.3172, -0.9427, 0.1031, -0.1905, -0.9797, 0.06191, -0.1621, -0.9797, 0.1178, -0.2699, -0.9427, 0.1961, -0.2699, -0.9427, 0.1961, -0.1621, -0.9797, 0.1178, -0.1177, -0.9797, 0.1621, -0.1961, -0.9427, 0.2699, -0.1961, -0.9427, 0.2699, -0.1177, -0.9797, 0.1621, -0.06191, -0.9797, 0.1905, -0.1031, -0.9427, 0.3172, -0.1031, -0.9427, 0.3172, -0.06191, -0.9797, 0.1905, -3.539e-06, -0.9797, 0.2003, -1.746e-06, -0.9427, 0.3336, -1.746e-06, -0.9427, 0.3336, -3.539e-06, -0.9797, 0.2003, 0.0619, -0.9797, 0.1905, 0.1031, -0.9427, 0.3172, 0.1031, -0.9427, 0.3172, 0.0619, -0.9797, 0.1905, 0.1178, -0.9797, 0.1621, 0.1961, -0.9427, 0.2699, 0.1961, -0.9427, 0.2699, 0.1178, -0.9797, 0.1621, 0.1621, -0.9797, 0.1178, 0.2698, -0.9427, 0.1961, 0.2698, -0.9427, 0.1961, 0.1621, -0.9797, 0.1178, 0.1905, -0.9797, 0.06191, 0.3172, -0.9427, 0.1031, 0.3172, -0.9427, 0.1031, 0.1905, -0.9797, 0.06191, 0.2003, -0.9797, 3.537e-06, 0.3336, -0.9427, 1.955e-06, 0.3336, -0.9427, 1.955e-06, 0.2003, -0.9797, 3.537e-06, 0.1905, -0.9797, -0.06192, 0.3172, -0.9427, -0.1031, 0.3172, -0.9427, -0.1031, 0.1905, -0.9797, -0.06192, 0.1621, -0.9797, -0.1178, 0.2699, -0.9427, -0.1961, 0.2699, -0.9427, -0.1961, 0.1621, -0.9797, -0.1178, 0.1178, -0.9797, -0.1621, 0.1961, -0.9427, -0.2699, 0.1961, -0.9427, -0.2699, 0.1178, -0.9797, -0.1621, 0.06189, -0.9797, -0.1905, 0.1031, -0.9427, -0.3172, 0.1031, -0.9427, -0.3172, 0.06189, -0.9797, -0.1905, 1.058e-05, -0.9797, -0.2003, 1.724e-06, -0.9427, -0.3336, 1.724e-06, -0.9427, -0.3336, 1.058e-05, -0.9797, -0.2003, -0.06191, -0.9797, -0.1905, -0.1031, -0.9427, -0.3172, -0.1031, -0.9427, -0.3172, -0.06191, -0.9797, -0.1905, -0.1178, -0.9797, -0.1621, -0.1961, -0.9427, -0.2699, -0.1961, -0.9427, -0.2699, -0.1178, -0.9797, -0.1621, -0.1621, -0.9797, -0.1178, -0.2699, -0.9427, -0.1961, -0.2699, -0.9427, -0.1961, -0.1621, -0.9797, -0.1178, -0.1905, -0.9797, -0.06191, -0.3172, -0.9427, -0.1031, -0.3172, -0.9427, -0.1031, -0.1905, -0.9797, -0.06191, -0.2003, -0.9797, -3.553e-06, -0.3336, -0.9427, -1.794e-06, -0.3336, -0.9427, -1.794e-06, -0.2003, -0.9797, -3.553e-06, -0.1905, -0.9797, 0.06191, -0.3172, -0.9427, 0.1031, -0.1621, 0.9797, 0.1178, -1.283e-08, 1.0, -7.992e-08, -0.1905, 0.9797, 0.06193, -0.1178, 0.9797, 0.1621, -1.283e-08, 1.0, -7.992e-08, -0.1621, 0.9797, 0.1178, -0.06191, 0.9797, 0.1905, -1.283e-08, 1.0, -7.992e-08, -0.1178, 0.9797, 0.1621, 3.513e-06, 0.9797, 0.2003, -1.283e-08, 1.0, -7.992e-08, -0.06191, 0.9797, 0.1905, 0.06191, 0.9797, 0.1905, -1.283e-08, 1.0, -7.992e-08, 3.513e-06, 0.9797, 0.2003, 0.1178, 0.9797, 0.1621, -1.283e-08, 1.0, -7.992e-08, 0.06191, 0.9797, 0.1905, 0.1621, 0.9797, 0.1178, -1.283e-08, 1.0, -7.992e-08, 0.1178, 0.9797, 0.1621, 0.1905, 0.9797, 0.06191, -1.283e-08, 1.0, -7.992e-08, 0.1621, 0.9797, 0.1178, 0.2003, 0.9797, -3.534e-06, -1.283e-08, 1.0, -7.992e-08, 0.1905, 0.9797, 0.06191, 0.1905, 0.9797, -0.06191, -1.283e-08, 1.0, -7.992e-08, 0.2003, 0.9797, -3.534e-06, 0.1621, 0.9797, -0.1178, -1.283e-08, 1.0, -7.992e-08, 0.1905, 0.9797, -0.06191, 0.1178, 0.9797, -0.1621, -1.283e-08, 1.0, -7.992e-08, 0.1621, 0.9797, -0.1178, 0.06191, 0.9797, -0.1905, -1.283e-08, 1.0, -7.992e-08, 0.1178, 0.9797, -0.1621, 3.51e-06, 0.9797, -0.2003, -1.283e-08, 1.0, -7.992e-08, 0.06191, 0.9797, -0.1905, -0.06191, 0.9797, -0.1905, -1.283e-08, 1.0, -7.992e-08, 3.51e-06, 0.9797, -0.2003, -0.1178, 0.9797, -0.1621, -1.283e-08, 1.0, -7.992e-08, -0.06191, 0.9797, -0.1905, -0.1621, 0.9797, -0.1178, -1.283e-08, 1.0, -7.992e-08, -0.1178, 0.9797, -0.1621, -0.1905, 0.9797, -0.06191, -1.283e-08, 1.0, -7.992e-08, -0.1621, 0.9797, -0.1178, -0.2003, 0.9797, 3.517e-06, -1.283e-08, 1.0, -7.992e-08, -0.1905, 0.9797, -0.06191, -0.1905, 0.9797, 0.06193, -1.283e-08, 1.0, -7.992e-08, -0.2003, 0.9797, 3.517e-06, -0.1905, -0.9797, 0.06191, -1.372e-08, -1.0, -2.088e-09, -0.1621, -0.9797, 0.1178, -0.1621, -0.9797, 0.1178, -1.372e-08, -1.0, -2.088e-09, -0.1177, -0.9797, 0.1621, -0.1177, -0.9797, 0.1621, -1.372e-08, -1.0, -2.088e-09, -0.06191, -0.9797, 0.1905, -0.06191, -0.9797, 0.1905, -1.372e-08, -1.0, -2.088e-09, -3.539e-06, -0.9797, 0.2003, -3.539e-06, -0.9797, 0.2003, -1.372e-08, -1.0, -2.088e-09, 0.0619, -0.9797, 0.1905, 0.0619, -0.9797, 0.1905, -1.372e-08, -1.0, -2.088e-09, 0.1178, -0.9797, 0.1621, 0.1178, -0.9797, 0.1621, -1.372e-08, -1.0, -2.088e-09, 0.1621, -0.9797, 0.1178, 0.1621, -0.9797, 0.1178, -1.372e-08, -1.0, -2.088e-09, 0.1905, -0.9797, 0.06191, 0.1905, -0.9797, 0.06191, -1.372e-08, -1.0, -2.088e-09, 0.2003, -0.9797, 3.537e-06, 0.2003, -0.9797, 3.537e-06, -1.372e-08, -1.0, -2.088e-09, 0.1905, -0.9797, -0.06192, 0.1905, -0.9797, -0.06192, -1.372e-08, -1.0, -2.088e-09, 0.1621, -0.9797, -0.1178, 0.1621, -0.9797, -0.1178, -1.372e-08, -1.0, -2.088e-09, 0.1178, -0.9797, -0.1621, 0.1178, -0.9797, -0.1621, -1.372e-08, -1.0, -2.088e-09, 0.06189, -0.9797, -0.1905, 0.06189, -0.9797, -0.1905, -1.372e-08, -1.0, -2.088e-09, 1.058e-05, -0.9797, -0.2003, 1.058e-05, -0.9797, -0.2003, -1.372e-08, -1.0, -2.088e-09, -0.06191, -0.9797, -0.1905, -0.06191, -0.9797, -0.1905, -1.372e-08, -1.0, -2.088e-09, -0.1178, -0.9797, -0.1621, -0.1178, -0.9797, -0.1621, -1.372e-08, -1.0, -2.088e-09, -0.1621, -0.9797, -0.1178, -0.1621, -0.9797, -0.1178, -1.372e-08, -1.0, -2.088e-09, -0.1905, -0.9797, -0.06191, -0.1905, -0.9797, -0.06191, -1.372e-08, -1.0, -2.088e-09, -0.2003, -0.9797, -3.553e-06, -0.2003, -0.9797, -3.553e-06, -1.372e-08, -1.0, -2.088e-09, -0.1905, -0.9797, 0.06191])] * 3)])

# ---- objects
ob_lamp = bpy.data.objects.new('Lamp', light_lamp)
ob_camera = bpy.data.objects.new('Camera', cam_camera)
ob_space = bpy.data.objects.new('space', me_spacesphere)

# ---- transforms, parenting, visibility, modifiers, constraints
ob_lamp.location = (4.076, 1.005, 5.904)
ob_lamp.rotation_euler = (0.6503, 0.05522, 1.866)
ob_lamp.lock_rotations_4d = False
ob_lamp.empty_display_type = 'ARROWS'
ob_lamp.color = (0.0, 0.0, 0.0, 0.0)
ob_lamp.lineart.crease_threshold = 0.0
ob_camera.location = (7.481, -6.508, 5.344)
ob_camera.rotation_euler = (1.109, 0.0, 0.8149)
ob_camera.lock_rotations_4d = False
ob_camera.empty_display_type = 'ARROWS'
ob_camera.color = (0.0, 0.0, 0.0, 0.0)
ob_camera.display_type = 'WIRE'
ob_camera.lineart.crease_threshold = 0.0
ob_space.location = (0.0, 0.0, 0.0)
ob_space.rotation_euler = (1.571, -0.0, 0.0)
ob_space.lineart.crease_threshold = 0.0

# ---- collection membership
col_collection_1.objects.link(ob_lamp)
col_collection_1.objects.link(ob_camera)
col_collection_1.objects.link(ob_space)

# ---- scene / render settings (as saved in the file)
scene.camera = ob_camera
scene.frame_start = 1; scene.frame_end = 250; scene.frame_set(1)
scene.render.engine = 'BLENDER_EEVEE_NEXT'
scene.render.resolution_percentage = 50
scene.render.dither_intensity = 0.0
scene.cycles.use_denoising = False
scene.cycles.samples = 128
scene.cycles.sampling_pattern = 'TABULATED_SOBOL'
scene.cycles.use_adaptive_sampling = False
scene.cycles.use_light_tree = False
scene.view_settings.view_transform = 'Standard'
bpy.context.view_layer.update()
